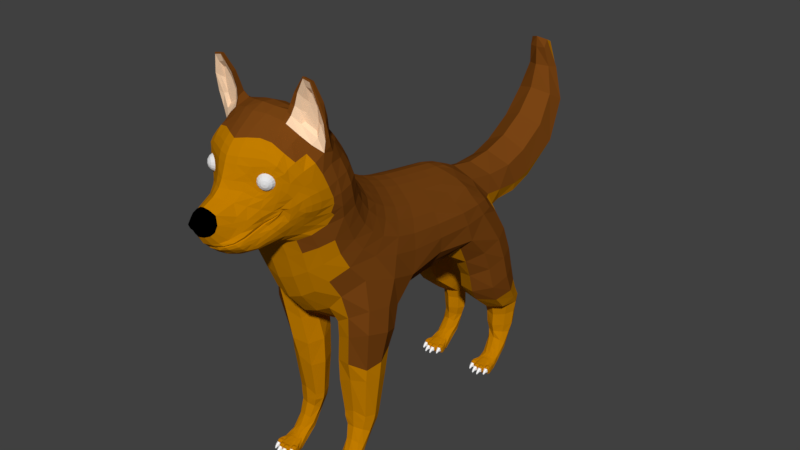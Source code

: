 # Source: husky7.blend  (saved by Blender 2.79.0; exported with 4.5.12 LTS)
import bpy
from mathutils import Matrix  # noqa: F401  (used for matrix-valued properties, if any)

bpy.ops.wm.read_factory_settings(use_empty=True)
scene = bpy.context.scene
scene.name = 'Scene'

# ---- collections
col_collection_1 = bpy.data.collections.new('Collection 1'); scene.collection.children.link(col_collection_1)

# ---- materials (node trees are filled in below, after node groups)
mat_primaryfur = bpy.data.materials.new('PrimaryFur')
mat_primaryfur.alpha_threshold = 0.0
mat_primaryfur.use_transparent_shadow = False
mat_primaryfur.diffuse_color = (0.1902, 0.05772, 0.006915, 1.0)
mat_primaryfur.roughness = 0.5
mat_secundaryfur = bpy.data.materials.new('SecundaryFur')
mat_secundaryfur.alpha_threshold = 0.0
mat_secundaryfur.use_transparent_shadow = False
mat_secundaryfur.diffuse_color = (0.5382, 0.2045, 0.0, 1.0)
mat_secundaryfur.roughness = 0.5
mat_nose = bpy.data.materials.new('Nose')
mat_nose.alpha_threshold = 0.0
mat_nose.use_transparent_shadow = False
mat_nose.diffuse_color = (0.0, 0.0, 0.0, 1.0)
mat_nose.roughness = 0.5
mat_innerear = bpy.data.materials.new('InnerEar')
mat_innerear.alpha_threshold = 0.0
mat_innerear.use_transparent_shadow = False
mat_innerear.diffuse_color = (1.0, 0.6994, 0.4584, 1.0)
mat_innerear.roughness = 0.5
mat_claws = bpy.data.materials.new('Claws')
mat_claws.alpha_threshold = 0.0
mat_claws.use_transparent_shadow = False
mat_claws.diffuse_color = (1.0, 1.0, 1.0, 1.0)
mat_claws.roughness = 0.5
mat_paws = bpy.data.materials.new('Paws')
mat_paws.alpha_threshold = 0.0
mat_paws.use_transparent_shadow = False
mat_paws.diffuse_color = (0.08714, 0.08714, 0.08714, 1.0)
mat_paws.roughness = 0.5
mat_eyewhite = bpy.data.materials.new('EyeWhite')
mat_eyewhite.alpha_threshold = 0.0
mat_eyewhite.use_transparent_shadow = False
mat_eyewhite.diffuse_color = (1.0, 1.0, 1.0, 1.0)
mat_eyewhite.roughness = 0.5
mat_eyeblack = bpy.data.materials.new('EyeBlack')
mat_eyeblack.alpha_threshold = 0.0
mat_eyeblack.use_transparent_shadow = False
mat_eyeblack.diffuse_color = (0.0, 0.0, 0.0, 1.0)
mat_eyeblack.roughness = 0.5
mat_eyecolor = bpy.data.materials.new('EyeColor')
mat_eyecolor.alpha_threshold = 0.0
mat_eyecolor.use_transparent_shadow = False
mat_eyecolor.diffuse_color = (0.2529, 0.0932, 0.00721, 1.0)
mat_eyecolor.roughness = 0.5
mat_transparent = bpy.data.materials.new('Transparent')
mat_transparent.alpha_threshold = 0.0
mat_transparent.use_transparent_shadow = False
mat_transparent.roughness = 0.5

# ---- material node trees

# ---- world
world_world = bpy.data.worlds.new('World'); scene.world = world_world
world_world.color = (0.05088, 0.05088, 0.05088)
world_world.use_sun_shadow = False
world_world.sun_shadow_jitter_overblur = 0.0
world_world.cycles.sampling_method = 'MANUAL'

# ---- meshes
me_plane = bpy.data.meshes.new('Plane')
me_plane.from_pydata([(-1.415, -3.677, -5.424), (-1.554, -3.726, -5.33), (-1.644, -3.843, -5.271), (-1.686, -3.992, -5.244), (-1.65, -4.148, -5.274), (-1.55, -4.27, -5.339), (-1.408, -4.322, -5.42), (-1.261, -4.28, -5.501), (-1.17, -4.142, -5.555), (-1.127, -3.987, -5.585), (-1.178, -3.831, -5.564), (-1.265, -3.74, -5.511), (-1.401, -3.559, -5.442), (-1.599, -3.63, -5.299), (-1.738, -3.786, -5.198), (-1.785, -3.981, -5.168), (-1.738, -4.185, -5.215), (-1.602, -4.349, -5.306), (-1.392, -4.425, -5.42), (-1.161, -4.374, -5.547), (-1.023, -4.199, -5.633), (-0.9735, -3.981, -5.672), (-1.023, -3.757, -5.677), (-1.194, -3.606, -5.578), (-1.359, -3.33, -5.513), (-1.635, -3.447, -5.265), (-1.831, -3.682, -5.097), (-1.896, -3.953, -5.043), (-1.838, -4.243, -5.124), (-1.664, -4.475, -5.258), (-1.361, -4.601, -5.423), (-0.9524, -4.558, -5.657), (-0.7911, -4.268, -5.791), (-0.7316, -3.974, -5.866), (-0.7686, -3.621, -5.96), (-1.078, -3.407, -5.745), (-1.266, -2.925, -5.641), (-1.667, -3.144, -5.187), (-1.959, -3.535, -4.919), (-2.039, -3.897, -4.811), (-1.962, -4.334, -4.985), (-1.774, -4.642, -5.165), (-1.378, -4.858, -5.338), (-0.9281, -4.876, -5.574), (-0.6353, -3.27, -6.346), (-0.9633, -3.092, -6.001), (-0.3576, -3.697, -6.26), (-0.3039, -3.394, -6.574), (0.0, -3.733, -6.443), (0.0, -3.463, -6.749), (-0.4674, -4.6, -5.924), (-0.4646, -4.878, -5.822), (0.0, -4.6, -6.067), (0.0, -4.862, -5.961), (-1.791, -2.239, -4.733), (-1.633, -2.285, -4.964), (-1.702, -2.545, -4.855), (-1.899, -2.577, -4.723), (-1.027, -2.589, -6.103), (-0.4883, -2.993, -7.1), (-0.8305, -2.798, -6.407), (-0.2408, -3.152, -7.163), (0.0, -3.231, -7.228), (-1.293, -2.608, -5.603), (-1.109, -2.365, -5.984), (-1.247, -2.414, -5.531), (-1.134, -2.19, -5.901), (-1.241, -2.32, -5.49), (-1.117, -2.118, -5.867), (-0.8499, -2.345, -6.458), (-0.9263, -2.127, -6.349), (-0.5415, -2.367, -7.251), (-0.7297, -1.952, -6.785), (-0.4221, -2.233, -7.38), (-0.5518, -1.874, -7.101), (-0.2294, -2.168, -7.5), (-0.3003, -1.799, -7.245), (0.0, -2.151, -7.562), (0.0, -1.823, -7.386), (-1.534, -2.8, -5.28), (-1.837, -3.056, -4.893), (-1.671, -2.866, -5.027), (-1.922, -2.841, -4.795), (-1.701, -2.761, -4.899), (-1.498, -1.906, -5.1), (-1.423, -2.026, -5.261), (-1.298, -1.652, -5.516), (-1.25, -1.793, -5.651), (-1.147, -1.48, -5.896), (-1.131, -1.624, -6.034), (-0.9815, -1.347, -6.217), (-1.001, -1.492, -6.391), (-0.7213, -1.269, -6.449), (-0.7392, -1.415, -6.635), (-0.4039, -1.205, -6.619), (-0.4059, -1.361, -6.797), (0.0, -1.184, -6.685), (0.0, -1.338, -6.865), (-1.315, -2.174, -5.367), (-1.191, -1.945, -5.75), (-1.265, -2.258, -5.461), (-1.144, -2.053, -5.837), (-1.514, -1.735, -4.913), (-1.297, -1.501, -5.39), (-1.476, -1.514, -4.66), (-1.214, -1.337, -5.294), (-1.078, -1.196, -4.891), (-0.9434, -1.126, -5.385), (-0.5834, -1.004, -4.989), (-0.517, -0.9716, -5.436), (0.0, -0.9074, -5.02), (0.0, -0.8847, -5.472), (-1.143, -1.341, -5.772), (-1.092, -1.244, -5.656), (-0.9326, -1.226, -6.034), (-0.6913, -1.153, -6.262), (-0.3807, -1.097, -6.392), (-0.3783, -1.025, -6.143), (0.0, -1.055, -6.475), (0.0, -0.9719, -6.199), (-1.822, -2.026, -4.494), (-1.895, -1.87, -4.143), (-2.161, -4.1, -4.642), (-2.002, -4.488, -4.851), (-1.783, -4.814, -5.034), (-1.365, -5.068, -5.217), (-0.9018, -5.162, -5.4), (-0.4473, -5.156, -5.642), (0.0, -5.114, -5.801), (-2.284, -4.294, -4.346), (-2.11, -4.691, -4.575), (-1.786, -5.025, -4.789), (-1.344, -5.387, -4.957), (-0.8908, -5.485, -5.09), (-0.4373, -5.466, -5.339), (0.0, -5.396, -5.535), (-2.045, -2.437, -4.412), (-2.086, -2.29, -4.183), (-2.199, -2.216, -3.782), (-2.212, -2.574, -4.247), (-2.285, -2.542, -4.031), (-2.393, -2.542, -3.642), (-2.161, -3.513, -4.542), (-2.283, -3.695, -4.344), (-2.406, -3.837, -4.057), (-2.248, -3.138, -4.399), (-2.369, -3.255, -4.148), (-2.485, -3.345, -3.807), (-2.248, -2.806, -4.293), (-2.366, -2.862, -4.031), (-2.476, -2.9, -3.656), (-2.049, -3.29, -4.718), (-2.108, -2.989, -4.608), (-2.087, -2.695, -4.503), (-0.4241, -4.309, -6.027), (-0.3857, -4.009, -6.123), (0.0, -4.32, -6.165), (0.0, -4.026, -6.277), (-0.779, -2.561, -6.566), (-0.5756, -2.629, -7.131), (-0.4664, -3.007, -7.155), (-0.2348, -3.136, -7.235), (0.0, -3.208, -7.3), (-0.5145, -2.387, -7.336), (-0.4164, -2.257, -7.413), (-0.2266, -2.199, -7.533), (0.0, -2.194, -7.595), (-0.5645, -2.629, -7.188), (-0.218, -3.045, -7.421), (0.0, -3.117, -7.458), (-0.1811, -2.907, -7.606), (0.0, -2.96, -7.665), (-0.1526, -2.764, -7.706), (0.0, -2.811, -7.772), (-0.1001, -2.655, -7.745), (0.0, -2.693, -7.783), (-0.09222, -2.562, -7.727), (0.0, -2.561, -7.751), (-0.1688, -2.42, -7.677), (0.0, -2.371, -7.686), (-0.3354, -2.422, -7.644), (-0.4028, -2.477, -7.641), (-0.3154, -2.707, -7.703), (-0.3594, -2.839, -7.56), (-0.4248, -2.941, -7.391), (-0.5134, -2.731, -7.342), (-0.4574, -2.616, -7.538), (-0.395, -2.585, -7.689), (-1.493, -2.379, -5.109), (-1.602, -2.551, -4.991), (-1.453, -2.613, -5.282), (-1.616, -2.727, -5.096), (-1.668, -2.689, -5.006), (-1.473, -2.426, -5.218), (-1.598, -2.551, -5.101), (-1.463, -2.497, -5.258), (-1.594, -2.614, -5.124), (-1.645, -2.631, -5.068), (-1.545, -2.554, -5.129), (-1.425, -2.455, -5.228), (-1.161, -2.29, -5.461), (-1.015, -2.096, -5.847), (-1.042, -1.993, -6.3), (-1.029, -1.941, -6.271), (-1.1, -1.768, -6.153), (-1.06, -1.878, -6.241), (-0.9115, -1.942, -6.257), (-0.8962, -1.838, -6.706), (-0.888, -1.808, -6.679), (-0.9843, -1.644, -6.547), (-0.9134, -1.756, -6.653), (-0.7389, -1.85, -6.676), (-0.6665, -1.759, -6.995), (-0.6567, -1.737, -6.956), (-0.7425, -1.566, -6.82), (-0.6785, -1.685, -6.93), (-0.5176, -1.795, -6.936), (-0.3606, -1.718, -7.158), (-0.3596, -1.704, -7.082), (-0.4273, -1.52, -7.001), (-0.3741, -1.648, -7.047), (-0.2831, -1.755, -7.004), (0.0, -1.716, -7.259), (0.0, -1.689, -7.15), (0.0, -1.493, -7.058), (0.0, -1.618, -7.092), (0.0, -1.706, -7.054), (-0.1611, -2.835, -7.179), (-0.1001, -2.744, -7.196), (-0.09222, -2.65, -7.179), (-0.1688, -2.509, -7.129), (-0.3354, -2.511, -7.096), (-0.4028, -2.566, -7.092), (-0.3154, -2.795, -7.155), (-0.395, -2.673, -7.141), (-0.8213, -1.127, -5.808), (0.0, -0.9318, -5.854), (-0.4362, -1.004, -5.821), (-0.6468, -1.086, -6.09), (-1.7, -1.414, -3.994), (-1.233, -1.186, -4.453), (-0.6659, -0.9982, -4.57), (0.0, -0.8865, -4.609), (-2.061, -1.741, -3.558), (-2.417, -4.507, -3.851), (-2.136, -4.851, -4.006), (-1.772, -5.265, -4.403), (-1.375, -5.577, -4.549), (-0.943, -5.752, -4.69), (-0.4594, -5.78, -4.941), (0.0, -5.676, -5.204), (-2.408, -2.206, -3.098), (-2.527, -2.584, -3.039), (-2.507, -3.981, -3.571), (-2.574, -3.406, -3.337), (-2.568, -2.899, -3.11), (-1.864, -1.273, -3.655), (-1.422, -1.049, -4.035), (-0.7987, -0.7815, -4.228), (0.0, -0.569, -4.316), (-2.208, -1.624, -3.129), (-2.603, -4.867, -3.562), (-2.247, -5.163, -3.832), (-1.833, -5.494, -4.019), (-1.329, -5.879, -4.192), (-1.202, -5.957, -4.207), (-0.5333, -6.148, -4.399), (0.0, -6.162, -4.542), (-2.399, -2.043, -2.919), (-2.596, -2.36, -2.633), (-2.594, -4.313, -3.189), (-2.658, -3.605, -2.938), (-2.667, -2.991, -2.78), (-0.5248, -6.294, -3.916), (0.0, -6.368, -4.018), (-2.629, -4.8, -3.131), (-2.397, -5.407, -3.657), (-1.725, -5.843, -3.821), (-1.415, -6.155, -4.001), (-2.763, -6.082, -3.713), (-2.802, -6.124, -3.628), (-2.667, -6.851, -3.897), (-2.695, -6.859, -3.801), (-2.456, -7.666, -4.028), (-2.485, -7.734, -4.012), (-2.131, -7.736, -4.04), (-2.121, -7.819, -4.03), (-1.727, -7.092, -3.931), (-1.635, -7.134, -3.983), (-1.529, -6.537, -3.904), (-1.404, -6.631, -3.996), (-1.16, -6.155, -3.627), (-2.289, -5.641, -3.566), (-1.802, -5.926, -3.665), (-2.393, -6.032, -3.579), (-1.842, -6.296, -3.66), (-2.415, -6.655, -3.643), (-2.017, -6.753, -3.674), (-2.352, -7.11, -3.725), (-2.184, -7.141, -3.722), (-2.4, -7.367, -3.916), (-2.144, -7.424, -3.922), (-1.855, -6.92, -3.828), (-1.688, -6.395, -3.796), (-2.565, -5.988, -3.652), (-2.541, -6.727, -3.769), (-1.286, -6.277, -4.053), (-2.703, -5.366, -3.584), (-2.772, -5.527, -3.458), (-0.3154, -2.723, -7.603), (-0.1611, -2.763, -7.627), (-0.09222, -2.578, -7.627), (-0.1688, -2.436, -7.577), (-0.3354, -2.438, -7.544), (-0.4028, -2.493, -7.54), (-0.1001, -2.671, -7.645), (-0.395, -2.601, -7.589), (-2.699, -5.09, -3.307), (-1.417, -6.346, -3.642), (-1.552, -6.679, -3.662), (-1.735, -7.121, -3.705), (-2.136, -7.759, -3.873), (-2.476, -7.671, -3.833), (-2.352, -7.31, -3.617), (-2.156, -7.367, -3.649), (-2.361, -6.875, -3.464), (-2.014, -6.985, -3.531), (-2.302, -6.434, -3.336), (-1.896, -6.585, -3.44), (-2.195, -6.056, -3.225), (-1.784, -6.25, -3.363), (-2.663, -6.846, -3.56), (-2.652, -6.279, -3.388), (-2.558, -5.807, -3.238), (-2.462, -5.4, -3.066), (-2.07, -5.727, -3.073), (-1.639, -5.981, -3.24), (-2.086, -4.886, -2.397), (0.0, -4.169, -1.103), (0.0, -3.672, -0.855), (-2.344, -3.834, -1.929), (-2.373, -3.327, -1.721), (-2.66, -3.177, -2.206), (-2.62, -3.744, -2.39), (-2.376, -4.992, -2.788), (-1.947, -5.446, -2.826), (-1.523, -5.762, -2.955), (-0.4991, -5.98, -2.848), (0.0, -6.051, -2.879), (-0.476, -5.604, -2.352), (0.0, -5.65, -2.369), (-0.4653, -5.174, -1.881), (0.0, -5.212, -1.874), (-1.343, -5.301, -2.291), (-1.417, -5.554, -2.624), (-1.783, -5.271, -2.529), (-1.057, -6.029, -3.168), (-0.9854, -5.836, -2.745), (-0.9371, -5.492, -2.311), (0.0, -6.297, -3.462), (-0.5181, -6.22, -3.395), (0.0, -4.695, -1.442), (-2.237, -4.356, -2.184), (-2.532, -4.363, -2.641), (-1.385, -3.98, -1.361), (-0.9173, -4.082, -1.231), (-0.4567, -4.139, -1.142), (-0.441, -3.648, -0.9054), (-0.8923, -3.601, -1.015), (-1.363, -3.53, -1.195), (-1.38, -4.486, -1.64), (-0.9225, -4.591, -1.532), (-0.4621, -4.661, -1.468), (-1.358, -4.968, -1.95), (-0.9223, -5.084, -1.899), (-1.907, -3.435, -1.43), (-1.936, -3.886, -1.598), (-1.865, -4.389, -1.837), (-1.759, -4.863, -2.096), (-1.638, -5.155, -2.299), (-1.921, -0.6156, -3.34), (-1.452, -0.3938, -3.775), (-0.8182, -0.1346, -3.996), (0.0, 0.1489, -4.076), (-2.599, -2.609, -2.037), (-2.271, -0.8437, -2.785), (-2.484, -1.795, -2.467), (-2.442, -1.156, -2.144), (-2.505, -2.083, -1.841), (-2.443, -1.527, -1.546), (0.0, -3.247, -0.5915), (-2.311, -2.816, -1.544), (-0.4388, -3.219, -0.6503), (-0.8833, -3.164, -0.7685), (-1.357, -3.082, -0.949), (-1.862, -2.969, -1.198), (0.0, -2.819, -0.3622), (-2.23, -2.333, -1.351), (-0.421, -2.79, -0.4286), (-0.8478, -2.728, -0.5536), (-1.307, -2.636, -0.7391), (-1.796, -2.51, -0.9959), (0.0, -2.405, -0.04238), (-2.172, -1.826, -1.054), (-0.4134, -2.369, -0.1082), (-0.832, -2.294, -0.2352), (-1.281, -2.185, -0.4243), (-1.753, -2.037, -0.6885), (0.0, -2.02, 0.3565), (-0.4112, -1.969, 0.2983), (-0.8286, -1.87, 0.1812), (-1.273, -1.727, -0.0007174), (0.0, -1.236, 1.987), (-0.4179, -1.163, 1.96), (-0.848, -1.027, 1.842), (-1.291, -0.8107, 1.654), (0.0, -1.019, 2.805), (-0.4118, -0.9414, 2.808), (-0.8362, -0.7925, 2.72), (-1.275, -0.5565, 2.571), (0.0, -0.676, 4.961), (-0.4106, -0.578, 4.961), (-0.8237, -0.3937, 5.04), (-1.253, -0.1104, 5.152), (0.0, -0.5122, 5.883), (-0.3996, -0.4478, 5.94), (-0.7836, -0.2377, 6.146), (-1.219, 0.1239, 6.464), (-1.378, 0.5871, -3.456), (-0.7536, 0.9451, -3.658), (0.0, 1.213, -3.722), (-1.225, 3.794, -1.658), (-0.6531, 3.18, -2.322), (0.0, 3.392, -2.355), (-0.8989, 4.384, -0.6723), (-0.6649, 4.355, -0.6411), (0.0, 4.579, -0.6265), (-1.176, 4.63, 0.3605), (-0.8137, 4.452, 1.444), (0.0, 4.885, 1.518), (-1.458, 3.626, 5.555), (-0.87, 3.886, 5.299), (0.0, 4.193, 5.237), (-0.776, 3.704, 7.028), (-0.5329, 3.74, 6.557), (0.0, 3.921, 6.417), (-2.265, -0.1059, -2.486), (-2.405, -0.5271, -1.826), (-2.407, -0.9662, -1.182), (-2.671, 2.946, -1.299), (-2.586, 0.5819, -0.7775), (-2.471, -0.02965, -0.1444), (-2.865, 3.064, -0.2595), (-2.665, 1.011, 0.4551), (-2.498, 0.362, 0.79), (-2.623, 3.455, 0.5721), (-2.588, 1.36, 1.784), (-2.446, 0.6603, 1.881), (-2.548, 2.619, 5.915), (-2.52, 1.733, 5.609), (-2.399, 1.074, 5.405), (-2.434, 2.464, 7.487), (-2.349, 1.768, 7.026), (-2.23, 1.211, 6.741), (-1.872, 0.2426, -3.073), (-1.981, 3.277, -1.836), (-0.9114, 5.975, -1.354), (-2.064, 4.074, 0.887), (-2.171, 2.923, 5.512), (-2.141, -1.303, -0.6565), (-1.735, -1.545, -0.2698), (-2.164, -0.4849, 0.3584), (-1.767, -0.8415, 0.7193), (-2.162, -0.1406, 1.15), (-1.76, -0.5369, 1.438), (-2.131, 0.1455, 2.174), (-1.741, -0.2668, 2.415), (-2.033, 0.6178, 5.239), (-1.671, 0.2218, 5.2), (-1.944, 0.7797, 6.575), (-1.652, 0.4212, 6.539), (0.0, -0.05285, 7.19), (0.0, -0.3, 6.629), (-0.8587, -1.286, 1.175), (-1.302, -1.091, 0.9728), (-0.4253, -1.41, 1.305), (0.0, -1.477, 1.358), (-1.054, 0.957, 10.79), (0.0, 0.3713, 10.48), (-1.054, 0.5795, 12.01), (0.0, -0.01782, 11.82), (-1.205, 2.012, 11.2), (-1.205, 1.771, 12.26), (-1.054, 2.483, 11.3), (-1.054, 2.078, 12.55), (0.0, 2.753, 11.3), (0.0, 2.26, 12.65), (-1.035, -0.3075, 13.46), (0.0, -0.8033, 13.12), (-1.205, 0.7136, 14.21), (-1.035, 0.9293, 14.31), (0.0, 1.071, 14.4), (-0.8864, -1.609, 14.42), (0.0, -1.863, 14.04), (-1.054, -1.164, 15.19), (-0.87, -0.9496, 15.34), (0.0, -0.8611, 15.45), (-0.5444, -2.908, 14.68), (0.0, -2.98, 14.37), (-0.6947, -2.796, 15.16), (-0.4789, -2.734, 15.43), (0.0, -2.714, 15.51), (-0.3938, -3.879, 14.44), (0.0, -3.894, 14.33), (-0.4273, -4.271, 14.59), (-0.3366, -4.061, 15.05), (0.0, -4.102, 15.04), (-1.013, 0.9628, 9.332), (0.0, 0.4884, 9.088), (-1.268, 1.854, 9.819), (-0.9621, 2.554, 10.13), (0.0, 2.814, 10.24), (-1.032, 0.6988, 7.867), (0.0, 0.2585, 7.81), (-1.313, 1.708, 8.798), (-1.07, 2.676, 9.337), (0.0, 2.782, 9.364), (0.0, -4.428, 14.32), (-0.5624, -0.01031, 6.993), (-0.3394, -0.2774, 6.586), (0.0, 3.7, 7.364), (0.0, 3.338, 8.359), (-0.5893, 3.478, 8.265), (-0.3638, 3.673, 7.371), (-1.977, 1.349, 7.656), (-1.573, 1.633, 8.34), (-1.472, 0.9185, 7.63), (-1.958, 2.297, 8.543), (-2.106, 1.776, 7.841), (-1.743, 0.9966, 7.347), (-1.112, 4.668, -1.502), (-0.8168, 4.936, -0.6995), (-1.096, 4.943, 0.2467), (-2.628, 4.111, -1.32), (-2.876, 4.297, -0.3811), (-2.598, 4.553, 0.3816), (-1.848, 4.351, -1.702), (-0.8647, 7.14, -1.262), (-2.011, 4.881, 0.6932), (-0.6437, 5.935, -0.5987), (-0.9968, 5.769, 0.2066), (-2.229, 6.193, -1.012), (-2.482, 5.962, -0.3695), (-2.345, 5.532, 0.2982), (-1.638, 5.858, -1.535), (-0.8924, 8.869, -1.025), (-1.849, 5.353, 0.5825), (-0.6017, 7.148, -0.624), (-0.9074, 7.104, 0.07631), (-2.168, 6.804, -1.009), (-2.402, 6.837, -0.3982), (-2.228, 6.889, 0.1756), (-1.552, 6.81, -1.338), (-0.9058, 9.144, -1.036), (-1.633, 6.934, 0.3291), (-0.735, 8.878, -0.6259), (-0.9357, 8.908, -0.1254), (-1.945, 8.847, -0.8525), (-2.16, 8.84, -0.4292), (-2.024, 8.878, -0.007943), (-1.433, 8.634, -1.071), (-1.024, 9.552, -1.014), (-1.51, 8.776, 0.08849), (-0.7572, 9.186, -0.6685), (-0.9697, 9.268, -0.1918), (-1.912, 9.134, -0.8807), (-2.119, 9.166, -0.4875), (-1.986, 9.249, -0.0842), (-1.415, 9.211, -1.067), (-1.233, 10.63, -1.495), (-1.504, 9.163, 0.00774), (-0.8933, 9.702, -0.7619), (-1.108, 9.966, -0.4355), (-1.833, 9.551, -0.9152), (-2.018, 9.697, -0.6376), (-1.858, 9.951, -0.3725), (-1.421, 9.506, -1.063), (-1.495, 9.785, -0.1567), (-1.088, 10.88, -1.554), (-1.088, 11.19, -1.503), (-1.738, 10.64, -1.469), (-1.912, 10.89, -1.521), (-1.914, 11.17, -1.492), (-1.479, 10.55, -1.48), (-2.054, 11.11, -2.261), (-1.651, 11.42, -1.385), (-1.039, 11.16, -1.921), (-1.036, 11.36, -1.893), (-2.052, 11.28, -2.175), (-1.982, 11.36, -1.88), (-1.646, 11.11, -2.43), (-1.499, 10.36, -0.3721), (-1.019, 11.32, -2.619), (-1.021, 11.23, -2.623), (-1.988, 11.22, -2.623), (-1.989, 11.32, -2.619), (-0.9548, 11.11, -2.26), (-1.867, 11.22, -2.624), (-1.658, 10.6, -0.548), (-1.203, 2.939, -2.125), (-0.9293, 4.075, -0.6126), (-1.532, 3.749, 1.506), (-2.569, 1.487, -1.381), (-2.861, 1.917, 0.07728), (-2.638, 2.445, 1.582), (-1.937, 2.117, -2.17), (-2.048, 3.201, 1.742), (-1.142, 11.32, -2.624), (-1.342, 10.61, -0.5686), (-1.142, 11.23, -2.624), (-1.445, 11.23, -2.793), (-1.867, 11.32, -2.624), (-1.445, 11.32, -2.793), (-1.246, 11.52, -2.021), (-1.515, 11.52, -2.213), (-1.755, 11.52, -2.018), (-1.238, 11.32, -1.392), (-1.515, 11.45, -1.388), (-1.774, 11.31, -1.383), (-2.009, 11.16, -2.514), (-1.323, 11.23, -2.792), (-1.322, 11.32, -2.79), (-1.969, 11.3, -2.694), (-1.969, 11.35, -2.691), (-1.887, 11.3, -2.694), (-1.887, 11.35, -2.691), (-1.952, 11.36, -2.736), (-1.952, 11.39, -2.731), (-1.904, 11.36, -2.736), (-1.904, 11.39, -2.731), (-1.737, 11.16, -2.666), (-1.473, 11.16, -2.681), (-1.425, 11.3, -2.869), (-1.863, 11.51, -2.285), (-1.425, 11.36, -2.866), (-1.802, 11.11, -2.261), (-1.0, 11.16, -2.514), (-1.928, 11.51, -2.188), (-1.88, 11.51, -2.368), (-1.173, 11.16, -2.524), (-1.343, 11.3, -2.869), (-1.343, 11.36, -2.866), (-1.408, 11.37, -2.917), (-1.408, 11.4, -2.911), (-1.36, 11.37, -2.917), (-1.36, 11.4, -2.911), (-1.928, 11.52, -2.365), (-1.52, 11.11, -2.43), (-1.622, 11.4, -2.911), (-1.622, 11.37, -2.917), (-1.67, 11.4, -2.911), (-1.67, 11.37, -2.917), (-1.605, 11.36, -2.866), (-1.605, 11.3, -2.869), (-1.687, 11.36, -2.866), (-1.687, 11.3, -2.869), (-1.585, 11.32, -2.793), (-1.585, 11.23, -2.793), (-1.707, 11.32, -2.79), (-1.707, 11.23, -2.792), (-1.121, 11.3, -2.694), (-1.121, 11.36, -2.69), (-1.04, 11.3, -2.694), (-1.04, 11.36, -2.69), (-1.104, 11.37, -2.734), (-1.104, 11.4, -2.728), (-1.056, 11.37, -2.734), (-1.056, 11.4, -2.728), (-1.972, 11.52, -2.285), (-1.206, 11.11, -2.26), (-1.141, 10.16, -1.218), (-1.45, 10.09, -1.243), (-1.074, 10.7, -0.9466), (-1.003, 10.37, -1.099), (-1.949, 10.37, -1.031), (-1.775, 10.17, -1.164), (-1.896, 10.66, -0.9193), (-1.726, 11.03, -0.9282), (-1.375, 11.42, -1.39), (-1.282, 11.04, -0.9443), (-1.292, 11.16, -2.665), (-1.179, 11.45, -2.419), (-1.832, 11.45, -2.418), (-1.837, 11.16, -2.525), (-0.9959, 11.45, -2.405), (-0.9965, 11.42, -2.141), (-2.013, 11.44, -2.404), (-2.015, 11.42, -2.137), (-1.928, 11.52, -2.204), (-1.89, 11.52, -2.36), (-1.884, 11.52, -2.285), (-1.346, 11.52, -2.32), (-1.449, 11.51, -2.395), (-1.786, 11.17, -2.56), (-1.787, 11.43, -2.458), (-1.233, 11.17, -2.557), (-1.235, 11.43, -2.463), (-1.822, 11.48, -2.172), (-1.433, 11.51, -2.478), (-1.337, 11.51, -2.309), (-1.742, 11.45, -2.512), (-1.287, 11.45, -2.514), (-1.478, 11.45, -2.534), (-1.483, 11.48, -2.278), (-1.279, 11.48, -2.25), (-1.128, 4.433, 6.594), (-0.7499, 4.359, 7.722), (-0.8601, 4.059, 8.772), (-2.537, 3.699, 6.948), (-2.566, 3.421, 8.039), (-2.167, 3.315, 9.01), (-1.945, 4.093, 6.297), (-0.8655, 6.288, 7.487), (-1.413, 3.6, 9.367), (-1.034, 5.357, 7.148), (-0.7617, 5.228, 8.186), (-1.013, 4.918, 9.17), (-2.504, 4.779, 7.442), (-2.668, 4.503, 8.381), (-2.327, 4.41, 9.27), (-1.806, 5.123, 6.836), (-0.811, 6.874, 7.922), (-1.606, 4.588, 9.575), (-0.7789, 6.125, 8.536), (-1.092, 5.857, 9.405), (-2.519, 5.937, 7.779), (-2.685, 5.627, 8.689), (-2.367, 5.49, 9.499), (-1.732, 6.17, 7.187), (-0.9217, 8.687, 9.688), (-1.678, 5.597, 9.723), (-0.7484, 6.883, 8.941), (-1.096, 6.721, 9.72), (-2.402, 6.885, 8.301), (-2.615, 6.677, 9.198), (-2.294, 6.453, 9.852), (-1.635, 6.854, 7.661), (-0.9388, 9.317, 9.718), (-1.654, 6.5, 9.971), (-0.7803, 8.632, 10.05), (-1.034, 8.535, 10.47), (-1.933, 8.614, 9.825), (-2.162, 8.52, 10.24), (-1.994, 8.446, 10.61), (-1.42, 8.692, 9.5), (-1.512, 8.446, 10.68), (-0.7869, 9.334, 10.06), (-1.022, 9.335, 10.48), (-1.877, 9.28, 9.84), (-2.091, 9.281, 10.22), (-1.931, 9.296, 10.58), (-1.398, 9.339, 9.516), (-1.489, 9.258, 10.68), (-0.8336, -0.5849, 3.841), (-1.268, -0.3304, 3.801), (-0.4124, -0.7494, 3.861), (0.0, -0.8411, 3.869), (-0.9136, 4.179, 3.561), (0.0, 4.591, 3.565), (-2.409, 0.904, 3.59), (-2.525, 1.568, 3.672), (-1.725, -0.02896, 3.742), (-2.102, 0.3901, 3.659), (-2.45, 2.325, 3.71), (-2.062, 2.905, 3.711), (-1.634, 3.497, 3.562), (-1.092, 7.307, 10.07), (-0.774, 7.52, 9.575), (-2.435, 7.375, 9.764), (-2.186, 7.131, 10.24), (-1.517, 7.841, 8.802), (-0.7929, 7.745, 8.983), (-1.606, 7.148, 10.28), (-2.24, 7.715, 9.136), (-0.7105, 8.046, 10.0), (-2.102, 7.711, 10.62), (-1.439, 8.25, 9.389), (-1.039, 7.837, 10.47), (-2.289, 7.879, 10.2), (-0.8573, 8.198, 9.586), (-1.559, 7.701, 10.7), (-2.032, 8.078, 9.74), (-2.019, 11.33, -2.495), (-1.834, 11.34, -2.531), (-1.177, 11.34, -2.531), (-1.554, 11.34, -2.68), (-1.74, 11.34, -2.656), (-1.289, 11.34, -2.656), (-1.786, 11.33, -2.556), (-1.234, 11.33, -2.557), (-0.9904, 11.34, -2.495), (-1.156, 11.05, -2.086), (-1.077, 11.07, -2.024), (-1.982, 11.16, -1.902), (-1.943, 11.08, -2.014), (-1.736, 11.07, -2.264), (-1.285, 11.08, -2.262), (-1.633, 11.06, -2.244), (-0.968, 11.29, -2.184), (-1.772, 11.11, -2.43), (-1.787, 11.11, -2.387), (-1.259, 11.11, -2.429), (-1.233, 11.12, -2.391), (-2.042, 11.44, -2.296), (-1.974, 11.06, -2.473), (-1.928, 11.06, -2.301), (-1.99, 11.05, -2.394), (-1.928, 11.05, -2.47), (-1.886, 11.04, -2.394), (-1.928, 11.05, -2.316), (-1.965, 11.05, -2.466), (-1.97, 11.04, -2.394), (-1.772, 11.11, -2.563), (-1.802, 11.11, -2.393), (-1.786, 11.12, -2.474), (-1.51, 11.11, -2.562), (-1.688, 11.04, -2.563), (-1.683, 11.05, -2.635), (-1.646, 11.05, -2.485), (-1.604, 11.04, -2.563), (-1.646, 11.05, -2.639), (-1.708, 11.05, -2.563), (-1.646, 11.06, -2.47), (-1.692, 11.06, -2.643), (-1.517, 11.14, -2.562), (-1.557, 11.16, -2.681), (-1.52, 11.11, -2.562), (-1.431, 11.06, -2.642), (-1.384, 11.06, -2.469), (-1.446, 11.05, -2.562), (-1.384, 11.05, -2.638), (-1.342, 11.04, -2.562), (-1.384, 11.05, -2.484), (-1.421, 11.05, -2.634), (-1.426, 11.04, -2.562), (-1.51, 11.11, -2.429), (-1.233, 11.13, -2.474), (-1.206, 11.11, -2.392), (-1.122, 11.04, -2.392), (-1.117, 11.05, -2.465), (-1.08, 11.05, -2.315), (-1.038, 11.04, -2.392), (-1.08, 11.05, -2.469), (-1.142, 11.05, -2.392), (-1.08, 11.06, -2.3), (-1.127, 11.06, -2.472), (-1.032, 11.51, -2.369), (-1.34, 11.52, -2.395), (-1.346, 11.52, -2.47), (-1.384, 11.52, -2.314), (-1.08, 11.51, -2.189), (-1.016, 11.51, -2.286), (-1.08, 11.52, -2.366), (-1.428, 11.52, -2.395), (-1.384, 11.52, -2.474), (-1.336, 11.51, -2.478), (-1.384, 11.51, -2.298), (-1.32, 11.51, -2.395), (-1.124, 11.52, -2.286), (-1.08, 11.52, -2.205), (-1.042, 11.52, -2.361), (-1.037, 11.52, -2.286), (-1.126, 11.06, -2.31), (-1.188, 11.48, -2.174), (-1.117, 11.05, -2.321), (-1.034, 11.06, -2.472), (-1.033, 11.51, -2.2), (-1.129, 11.51, -2.369), (-1.145, 11.51, -2.286), (-1.042, 11.52, -2.211), (-1.546, 11.48, -2.277), (-1.259, 11.11, -2.561), (-1.965, 11.05, -2.322), (-1.476, 11.34, -2.68), (-1.552, 11.45, -2.534), (-1.512, 11.06, -2.272), (-1.519, 11.13, -2.465), (-1.514, 11.48, -2.303), (-1.514, 11.46, -2.573), (-1.515, 11.34, -2.686), (-1.515, 11.15, -2.659), (-1.787, 11.48, -2.251), (-1.746, 11.48, -2.248), (-1.018, 11.05, -2.392), (-1.234, 11.47, -2.259), (-1.602, 11.52, -2.394), (-1.608, 11.52, -2.469), (-1.646, 11.52, -2.313), (-1.69, 11.52, -2.394), (-1.646, 11.52, -2.474), (-1.598, 11.51, -2.477), (-1.646, 11.51, -2.297), (-1.581, 11.51, -2.394), (-1.711, 11.51, -2.394), (-1.694, 11.51, -2.477), (-1.608, 11.52, -2.319), (-1.599, 11.51, -2.308), (-1.684, 11.52, -2.469), (-1.684, 11.52, -2.319), (-1.693, 11.51, -2.308), (-1.646, 11.52, -2.394), (-1.578, 11.5, -2.282), (-1.553, 11.5, -2.394), (-1.646, 11.51, -2.49), (-1.529, 11.48, -2.398), (-1.578, 11.5, -2.496), (-1.646, 11.5, -2.266), (-1.652, 11.48, -2.247), (-1.714, 11.5, -2.282), (-1.739, 11.5, -2.394), (-1.714, 11.5, -2.496), (-1.646, 11.5, -2.515), (-1.764, 11.48, -2.382), (-1.646, 11.44, -2.551), (-1.993, 11.51, -2.285), (-1.976, 11.51, -2.368), (-1.89, 11.52, -2.21), (-1.881, 11.51, -2.199), (-1.966, 11.52, -2.36), (-1.966, 11.52, -2.21), (-1.975, 11.51, -2.199), (-1.928, 11.52, -2.285), (-1.86, 11.5, -2.173), (-1.835, 11.5, -2.285), (-1.928, 11.51, -2.381), (-1.809, 11.48, -2.297), (-1.86, 11.5, -2.388), (-1.928, 11.5, -2.158), (-1.926, 11.48, -2.124), (-1.996, 11.5, -2.173), (-2.021, 11.5, -2.285), (-1.996, 11.5, -2.388), (-1.928, 11.5, -2.406), (-1.927, 11.44, -2.433), (-1.422, 11.52, -2.47), (-1.422, 11.52, -2.32), (-1.432, 11.51, -2.309), (-1.384, 11.52, -2.395), (-1.316, 11.5, -2.283), (-1.291, 11.5, -2.395), (-1.384, 11.51, -2.491), (-1.264, 11.48, -2.385), (-1.316, 11.5, -2.497), (-1.384, 11.5, -2.267), (-1.378, 11.48, -2.249), (-1.452, 11.5, -2.283), (-1.478, 11.5, -2.395), (-1.452, 11.5, -2.497), (-1.384, 11.5, -2.516), (-1.5, 11.48, -2.399), (-1.384, 11.44, -2.552), (-1.119, 11.52, -2.361), (-1.119, 11.52, -2.211), (-1.128, 11.51, -2.2), (-1.08, 11.52, -2.286), (-1.012, 11.5, -2.174), (-0.9869, 11.5, -2.286), (-1.08, 11.51, -2.382), (-0.9672, 11.44, -2.298), (-1.012, 11.5, -2.389), (-1.08, 11.5, -2.159), (-1.082, 11.48, -2.125), (-1.148, 11.5, -2.174), (-1.174, 11.5, -2.286), (-1.148, 11.5, -2.389), (-1.08, 11.5, -2.407), (-1.202, 11.48, -2.3), (-1.082, 11.44, -2.434), (-1.044, 11.05, -2.465), (-1.044, 11.05, -2.321), (-1.035, 11.06, -2.31), (-1.08, 11.03, -2.392), (-1.146, 11.09, -2.285), (-1.17, 11.08, -2.392), (-1.08, 11.06, -2.485), (-1.973, 11.06, -2.311), (-1.146, 11.09, -2.491), (-1.08, 11.09, -2.27), (-1.08, 11.11, -2.26), (-1.015, 11.09, -2.285), (-0.9906, 11.08, -2.392), (-1.015, 11.09, -2.491), (-1.08, 11.09, -2.509), (-0.9548, 11.11, -2.392), (-1.082, 11.13, -2.544), (-0.9549, 11.32, -2.361), (-1.43, 11.06, -2.479), (-1.421, 11.05, -2.49), (-1.338, 11.06, -2.642), (-1.322, 11.05, -2.562), (-1.348, 11.05, -2.634), (-1.348, 11.05, -2.49), (-1.339, 11.06, -2.479), (-1.384, 11.03, -2.562), (-1.45, 11.09, -2.454), (-1.474, 11.08, -2.562), (-1.384, 11.06, -2.654), (-2.058, 11.31, -2.358), (-1.45, 11.09, -2.66), (-1.384, 11.09, -2.439), (-1.384, 11.11, -2.429), (-1.319, 11.09, -2.454), (-1.294, 11.08, -2.562), (-1.319, 11.09, -2.66), (-1.384, 11.09, -2.678), (-1.691, 11.06, -2.48), (-1.384, 11.13, -2.709), (-1.683, 11.05, -2.491), (-1.6, 11.06, -2.643), (-1.584, 11.05, -2.563), (-1.609, 11.05, -2.635), (-1.609, 11.05, -2.491), (-1.601, 11.06, -2.48), (-1.646, 11.03, -2.563), (-1.711, 11.09, -2.455), (-1.736, 11.08, -2.563), (-1.646, 11.06, -2.655), (-2.054, 11.11, -2.394), (-1.711, 11.09, -2.661), (-1.646, 11.09, -2.44), (-1.712, 11.03, -2.122), (-1.581, 11.09, -2.455), (-1.556, 11.08, -2.563), (-1.581, 11.09, -2.661), (-1.646, 11.09, -2.679), (-1.646, 11.13, -2.709), (-1.882, 11.06, -2.473), (-1.866, 11.05, -2.394), (-1.891, 11.05, -2.466), (-1.891, 11.05, -2.322), (-1.883, 11.06, -2.311), (-1.928, 11.03, -2.394), (-1.993, 11.09, -2.286), (-2.018, 11.08, -2.394), (-1.928, 11.06, -2.486), (-1.787, 11.47, -2.344), (-1.993, 11.09, -2.492), (-1.928, 11.09, -2.271), (-1.928, 11.11, -2.261), (-1.863, 11.09, -2.286), (-1.838, 11.08, -2.394), (-1.863, 11.09, -2.492), (-1.928, 11.09, -2.51), (-1.927, 11.13, -2.544), (-1.514, 11.47, -2.409), (-1.235, 11.46, -2.354), (-1.928, 11.32, -2.522), (-1.928, 11.29, -2.623), (-1.928, 11.19, -2.627), (-1.928, 11.31, -2.691), (-1.928, 11.28, -2.696), (-1.928, 11.4, -2.733), (-1.928, 11.37, -2.74), (-1.646, 11.37, -2.922), (-1.646, 11.28, -2.871), (-1.646, 11.29, -2.793), (-1.646, 11.2, -2.798), (-1.646, 11.32, -2.676), (-1.646, 11.32, -2.866), (-1.646, 11.41, -2.914), (-1.384, 11.32, -2.866), (-1.384, 11.41, -2.914), (-1.384, 11.2, -2.798), (-1.384, 11.37, -2.922), (-1.384, 11.29, -2.793), (-1.384, 11.28, -2.871), (-1.384, 11.32, -2.676), (-1.081, 11.32, -2.522), (-1.08, 11.32, -2.69), (-1.08, 11.29, -2.623), (-1.08, 11.37, -2.739), (-1.081, 11.19, -2.627), (-1.08, 11.4, -2.731), (-1.08, 11.28, -2.695), (-1.904, 11.52, -1.969), (-1.664, 11.52, -2.159), (-1.367, 11.52, -2.165), (-1.104, 11.52, -1.972), (-1.236, 11.52, -1.785), (-1.516, 11.52, -1.764), (-1.766, 11.52, -1.785), (-1.904, 11.52, -1.881), (-1.669, 11.52, -1.747), (-1.362, 11.52, -1.747), (-1.104, 11.52, -1.881), (-1.507, 10.93, -0.6858), (-1.627, 11.32, -1.092), (-1.514, 11.38, -1.127), (-1.398, 11.32, -1.099), (-1.616, 11.07, -0.8093), (-1.403, 11.07, -0.8171), (-1.435, 11.25, -0.9448), (-1.59, 11.26, -0.9395), (-1.513, 11.25, -0.9272), (-1.865, 11.06, -2.083), (-1.389, 11.06, -2.242), (-1.31, 11.03, -2.121), (-1.622, 11.02, -2.111), (-1.511, 11.02, -2.113), (-1.401, 11.02, -2.11), (-1.698, 11.0, -2.019), (-1.326, 11.0, -2.02), (-1.623, 10.98, -1.995), (-1.512, 10.98, -1.992), (-1.402, 10.98, -1.996), (-1.782, 11.05, -2.118), (-1.849, 10.97, -1.778), (-1.79, 11.0, -1.908), (-1.5, 10.8, -1.67), (-1.511, 10.91, -1.804), (-1.17, 10.96, -1.792), (-1.237, 10.99, -1.913), (-1.734, 11.0, -1.981), (-1.238, 11.05, -2.119), (-1.291, 11.0, -1.984), (-1.513, 10.96, -1.904), (-1.666, 10.94, -1.823), (-1.698, 10.85, -1.686), (-1.639, 10.97, -1.918), (-1.358, 10.93, -1.828), (-1.309, 10.84, -1.697), (-1.388, 10.97, -1.92), (-1.046, 9.746, 9.754), (-0.916, 9.807, 10.03), (-1.124, 9.947, 10.38), (-1.814, 9.714, 9.839), (-1.992, 9.761, 10.13), (-1.84, 9.914, 10.43), (-1.421, 9.713, 9.594), (-1.492, 9.717, 10.6), (-1.499, 10.35, 10.53), (-1.657, 10.61, 10.37), (-1.342, 10.62, 10.35), (-1.141, 10.16, 9.638), (-1.45, 10.09, 9.614), (-1.074, 10.7, 9.91), (-1.003, 10.37, 9.757), (-1.949, 10.37, 9.825), (-1.775, 10.17, 9.693), (-1.896, 10.66, 9.937), (-1.726, 11.03, 9.928), (-1.282, 11.04, 9.912), (-1.504, 10.97, 10.21), (-1.627, 11.32, 9.765), (-1.514, 11.38, 9.73), (-1.398, 11.32, 9.757), (-1.625, 11.1, 10.05), (-1.388, 11.1, 10.04), (-1.43, 11.22, 9.928), (-1.589, 11.22, 9.934), (-1.509, 11.24, 9.987), (-1.312, -1.412, 0.4486), (0.0, 2.354, -3.212), (-2.445, -0.4738, -0.7517), (-2.495, 0.04062, -1.432), (-1.773, -1.186, 0.1769), (-2.171, -0.8765, -0.2146), (-0.8607, -1.581, 0.6448), (-0.4287, -1.693, 0.7745), (0.0, -1.748, 0.8397), (-0.673, 2.095, -3.178), (-2.366, 0.6364, -2.085), (-1.832, 1.196, -2.735), (-1.271, 1.73, -2.996), (-1.764, 11.48, -2.041), (-1.928, 11.48, -1.995), (-1.516, 11.48, -2.238), (-1.677, 11.48, -2.18), (-1.238, 11.48, -2.041), (-1.355, 11.48, -2.186), (-1.08, 11.48, -1.995), (-1.778, 11.48, -1.764), (-1.928, 11.48, -1.867), (-1.516, 11.48, -1.74), (-1.677, 11.48, -1.724), (-1.225, 11.48, -1.764), (-1.355, 11.48, -1.724), (-1.08, 11.48, -1.867), (-1.233, 10.63, 9.362), (-1.088, 10.88, 9.303), (-1.088, 11.19, 9.353), (-1.738, 10.64, 9.387), (-1.912, 10.89, 9.335), (-1.914, 11.17, 9.364), (-1.479, 10.55, 9.376), (-2.054, 11.11, 8.596), (-1.651, 11.42, 9.472), (-1.039, 11.16, 8.935), (-1.036, 11.36, 8.963), (-2.052, 11.28, 8.681), (-1.982, 11.36, 8.976), (-1.646, 11.11, 8.427), (-1.019, 11.32, 8.237), (-1.021, 11.23, 8.234), (-1.988, 11.22, 8.234), (-1.989, 11.32, 8.237), (-0.9548, 11.11, 8.597), (-1.867, 11.22, 8.232), (-1.142, 11.32, 8.232), (-1.142, 11.23, 8.232), (-1.445, 11.23, 8.063), (-1.867, 11.32, 8.232), (-1.445, 11.32, 8.063), (-1.246, 11.52, 8.836), (-1.515, 11.52, 8.643), (-1.755, 11.52, 8.838), (-1.238, 11.32, 9.464), (-1.515, 11.45, 9.468), (-1.774, 11.31, 9.473), (-2.009, 11.16, 8.342), (-1.323, 11.23, 8.064), (-1.322, 11.32, 8.066), (-1.969, 11.3, 8.162), (-1.969, 11.35, 8.165), (-1.887, 11.3, 8.162), (-1.887, 11.35, 8.165), (-1.952, 11.36, 8.121), (-1.952, 11.39, 8.126), (-1.904, 11.36, 8.121), (-1.904, 11.39, 8.126), (-1.737, 11.16, 8.191), (-1.473, 11.16, 8.176), (-1.425, 11.3, 7.987), (-1.863, 11.51, 8.571), (-1.425, 11.36, 7.99), (-1.802, 11.11, 8.596), (-1.0, 11.16, 8.342), (-1.928, 11.51, 8.668), (-1.88, 11.51, 8.488), (-1.173, 11.16, 8.332), (-1.343, 11.3, 7.987), (-1.343, 11.36, 7.99), (-1.408, 11.37, 7.939), (-1.408, 11.4, 7.945), (-1.36, 11.37, 7.939), (-1.36, 11.4, 7.945), (-1.928, 11.52, 8.491), (-1.52, 11.11, 8.427), (-1.622, 11.4, 7.945), (-1.622, 11.37, 7.939), (-1.67, 11.4, 7.945), (-1.67, 11.37, 7.939), (-1.605, 11.36, 7.99), (-1.605, 11.3, 7.987), (-1.687, 11.36, 7.99), (-1.687, 11.3, 7.987), (-1.585, 11.32, 8.063), (-1.585, 11.23, 8.063), (-1.707, 11.32, 8.066), (-1.707, 11.23, 8.064), (-1.121, 11.3, 8.163), (-1.121, 11.36, 8.166), (-1.04, 11.3, 8.163), (-1.04, 11.36, 8.166), (-1.104, 11.37, 8.122), (-1.104, 11.4, 8.128), (-1.056, 11.37, 8.122), (-1.056, 11.4, 8.128), (-1.972, 11.52, 8.571), (-1.206, 11.11, 8.597), (-1.375, 11.42, 9.467), (-1.292, 11.16, 8.191), (-1.179, 11.45, 8.437), (-1.832, 11.45, 8.439), (-1.837, 11.16, 8.332), (-0.9959, 11.45, 8.452), (-0.9965, 11.42, 8.716), (-2.013, 11.44, 8.452), (-2.015, 11.42, 8.72), (-1.928, 11.52, 8.652), (-1.89, 11.52, 8.496), (-1.884, 11.52, 8.571), (-1.346, 11.52, 8.536), (-1.449, 11.51, 8.462), (-1.786, 11.17, 8.296), (-1.787, 11.43, 8.399), (-1.233, 11.17, 8.299), (-1.235, 11.43, 8.394), (-1.822, 11.48, 8.684), (-1.433, 11.51, 8.379), (-1.337, 11.51, 8.548), (-1.742, 11.45, 8.344), (-1.287, 11.45, 8.343), (-1.478, 11.45, 8.322), (-1.483, 11.48, 8.578), (-1.279, 11.48, 8.606), (-2.019, 11.33, 8.362), (-1.834, 11.34, 8.326), (-1.177, 11.34, 8.326), (-1.554, 11.34, 8.176), (-1.74, 11.34, 8.2), (-1.289, 11.34, 8.2), (-1.786, 11.33, 8.3), (-1.234, 11.33, 8.3), (-0.9904, 11.34, 8.361), (-1.156, 11.05, 8.77), (-1.077, 11.07, 8.833), (-1.982, 11.16, 8.955), (-1.943, 11.08, 8.842), (-1.736, 11.07, 8.592), (-1.285, 11.08, 8.594), (-1.633, 11.06, 8.612), (-0.968, 11.29, 8.672), (-1.772, 11.11, 8.427), (-1.787, 11.11, 8.469), (-1.259, 11.11, 8.428), (-1.233, 11.12, 8.466), (-2.042, 11.44, 8.56), (-1.974, 11.06, 8.383), (-1.928, 11.06, 8.556), (-1.99, 11.05, 8.463), (-1.928, 11.05, 8.386), (-1.886, 11.04, 8.463), (-1.928, 11.05, 8.54), (-1.965, 11.05, 8.391), (-1.97, 11.04, 8.463), (-1.772, 11.11, 8.294), (-1.802, 11.11, 8.463), (-1.786, 11.12, 8.383), (-1.51, 11.11, 8.295), (-1.688, 11.04, 8.294), (-1.683, 11.05, 8.222), (-1.646, 11.05, 8.371), (-1.604, 11.04, 8.294), (-1.646, 11.05, 8.217), (-1.708, 11.05, 8.294), (-1.646, 11.06, 8.387), (-1.692, 11.06, 8.214), (-1.517, 11.14, 8.294), (-1.557, 11.16, 8.175), (-1.52, 11.11, 8.294), (-1.431, 11.06, 8.215), (-1.384, 11.06, 8.388), (-1.446, 11.05, 8.295), (-1.384, 11.05, 8.218), (-1.342, 11.04, 8.295), (-1.384, 11.05, 8.372), (-1.421, 11.05, 8.223), (-1.426, 11.04, 8.295), (-1.51, 11.11, 8.428), (-1.233, 11.13, 8.383), (-1.206, 11.11, 8.464), (-1.122, 11.04, 8.464), (-1.117, 11.05, 8.392), (-1.08, 11.05, 8.541), (-1.038, 11.04, 8.464), (-1.08, 11.05, 8.387), (-1.142, 11.05, 8.464), (-1.08, 11.06, 8.557), (-1.127, 11.06, 8.384), (-1.032, 11.51, 8.487), (-1.34, 11.52, 8.462), (-1.346, 11.52, 8.387), (-1.384, 11.52, 8.542), (-1.08, 11.51, 8.667), (-1.016, 11.51, 8.57), (-1.08, 11.52, 8.491), (-1.428, 11.52, 8.462), (-1.384, 11.52, 8.382), (-1.336, 11.51, 8.379), (-1.384, 11.51, 8.558), (-1.32, 11.51, 8.462), (-1.124, 11.52, 8.57), (-1.08, 11.52, 8.651), (-1.042, 11.52, 8.495), (-1.037, 11.52, 8.57), (-1.126, 11.06, 8.546), (-1.188, 11.48, 8.682), (-1.117, 11.05, 8.536), (-1.034, 11.06, 8.384), (-1.033, 11.51, 8.656), (-1.129, 11.51, 8.487), (-1.145, 11.51, 8.57), (-1.042, 11.52, 8.645), (-1.546, 11.48, 8.579), (-1.259, 11.11, 8.295), (-1.965, 11.05, 8.534), (-1.476, 11.34, 8.176), (-1.552, 11.45, 8.323), (-1.512, 11.06, 8.585), (-1.519, 11.13, 8.391), (-1.514, 11.48, 8.554), (-1.514, 11.46, 8.283), (-1.515, 11.34, 8.17), (-1.515, 11.15, 8.197), (-1.787, 11.48, 8.606), (-1.746, 11.48, 8.609), (-1.018, 11.05, 8.464), (-1.234, 11.47, 8.598), (-1.602, 11.52, 8.463), (-1.608, 11.52, 8.388), (-1.646, 11.52, 8.543), (-1.69, 11.52, 8.463), (-1.646, 11.52, 8.383), (-1.598, 11.51, 8.38), (-1.646, 11.51, 8.559), (-1.581, 11.51, 8.463), (-1.711, 11.51, 8.463), (-1.694, 11.51, 8.38), (-1.608, 11.52, 8.537), (-1.599, 11.51, 8.549), (-1.684, 11.52, 8.388), (-1.684, 11.52, 8.537), (-1.693, 11.51, 8.549), (-1.646, 11.52, 8.463), (-1.578, 11.5, 8.575), (-1.553, 11.5, 8.463), (-1.646, 11.51, 8.366), (-1.529, 11.48, 8.458), (-1.578, 11.5, 8.36), (-1.646, 11.5, 8.59), (-1.652, 11.48, 8.609), (-1.714, 11.5, 8.575), (-1.739, 11.5, 8.463), (-1.714, 11.5, 8.36), (-1.646, 11.5, 8.341), (-1.764, 11.48, 8.474), (-1.646, 11.44, 8.305), (-1.993, 11.51, 8.571), (-1.976, 11.51, 8.488), (-1.89, 11.52, 8.646), (-1.881, 11.51, 8.657), (-1.966, 11.52, 8.496), (-1.966, 11.52, 8.646), (-1.975, 11.51, 8.657), (-1.928, 11.52, 8.571), (-1.86, 11.5, 8.683), (-1.835, 11.5, 8.571), (-1.928, 11.51, 8.475), (-1.809, 11.48, 8.559), (-1.86, 11.5, 8.469), (-1.928, 11.5, 8.699), (-1.926, 11.48, 8.732), (-1.996, 11.5, 8.683), (-2.021, 11.5, 8.571), (-1.996, 11.5, 8.469), (-1.928, 11.5, 8.45), (-1.927, 11.44, 8.423), (-1.422, 11.52, 8.387), (-1.422, 11.52, 8.536), (-1.432, 11.51, 8.548), (-1.384, 11.52, 8.462), (-1.316, 11.5, 8.574), (-1.291, 11.5, 8.462), (-1.384, 11.51, 8.365), (-1.264, 11.48, 8.472), (-1.316, 11.5, 8.359), (-1.384, 11.5, 8.589), (-1.378, 11.48, 8.607), (-1.452, 11.5, 8.574), (-1.478, 11.5, 8.462), (-1.452, 11.5, 8.359), (-1.384, 11.5, 8.341), (-1.5, 11.48, 8.457), (-1.384, 11.44, 8.304), (-1.119, 11.52, 8.495), (-1.119, 11.52, 8.645), (-1.128, 11.51, 8.656), (-1.08, 11.52, 8.57), (-1.012, 11.5, 8.682), (-0.9869, 11.5, 8.57), (-1.08, 11.51, 8.474), (-0.9672, 11.44, 8.559), (-1.012, 11.5, 8.468), (-1.08, 11.5, 8.698), (-1.082, 11.48, 8.731), (-1.148, 11.5, 8.682), (-1.174, 11.5, 8.57), (-1.148, 11.5, 8.468), (-1.08, 11.5, 8.449), (-1.202, 11.48, 8.556), (-1.082, 11.44, 8.422), (-1.044, 11.05, 8.392), (-1.044, 11.05, 8.536), (-1.035, 11.06, 8.546), (-1.08, 11.03, 8.464), (-1.146, 11.09, 8.571), (-1.17, 11.08, 8.464), (-1.08, 11.06, 8.371), (-1.973, 11.06, 8.545), (-1.146, 11.09, 8.365), (-1.08, 11.09, 8.586), (-1.08, 11.11, 8.597), (-1.015, 11.09, 8.571), (-0.9906, 11.08, 8.464), (-1.015, 11.09, 8.365), (-1.08, 11.09, 8.347), (-0.9548, 11.11, 8.464), (-1.082, 11.13, 8.312), (-0.9549, 11.32, 8.495), (-1.43, 11.06, 8.377), (-1.421, 11.05, 8.366), (-1.338, 11.06, 8.215), (-1.322, 11.05, 8.295), (-1.348, 11.05, 8.223), (-1.348, 11.05, 8.366), (-1.339, 11.06, 8.377), (-1.384, 11.03, 8.295), (-1.45, 11.09, 8.402), (-1.474, 11.08, 8.295), (-1.384, 11.06, 8.202), (-2.058, 11.31, 8.498), (-1.45, 11.09, 8.196), (-1.384, 11.09, 8.417), (-1.384, 11.11, 8.428), (-1.319, 11.09, 8.402), (-1.294, 11.08, 8.295), (-1.319, 11.09, 8.196), (-1.384, 11.09, 8.178), (-1.691, 11.06, 8.376), (-1.384, 11.13, 8.148), (-1.683, 11.05, 8.365), (-1.6, 11.06, 8.214), (-1.584, 11.05, 8.294), (-1.609, 11.05, 8.222), (-1.609, 11.05, 8.365), (-1.601, 11.06, 8.376), (-1.646, 11.03, 8.294), (-1.711, 11.09, 8.401), (-1.736, 11.08, 8.294), (-1.646, 11.06, 8.201), (-2.054, 11.11, 8.463), (-1.711, 11.09, 8.195), (-1.646, 11.09, 8.416), (-1.712, 11.03, 8.734), (-1.581, 11.09, 8.401), (-1.556, 11.08, 8.294), (-1.581, 11.09, 8.195), (-1.646, 11.09, 8.177), (-1.646, 11.13, 8.147), (-1.882, 11.06, 8.383), (-1.866, 11.05, 8.463), (-1.891, 11.05, 8.391), (-1.891, 11.05, 8.534), (-1.883, 11.06, 8.545), (-1.928, 11.03, 8.463), (-1.993, 11.09, 8.57), (-2.018, 11.08, 8.463), (-1.928, 11.06, 8.37), (-1.787, 11.47, 8.512), (-1.993, 11.09, 8.364), (-1.928, 11.09, 8.585), (-1.928, 11.11, 8.596), (-1.863, 11.09, 8.57), (-1.838, 11.08, 8.463), (-1.863, 11.09, 8.364), (-1.928, 11.09, 8.346), (-1.927, 11.13, 8.312), (-1.514, 11.47, 8.447), (-1.235, 11.46, 8.503), (-1.928, 11.32, 8.334), (-1.928, 11.29, 8.233), (-1.928, 11.19, 8.229), (-1.928, 11.31, 8.166), (-1.928, 11.28, 8.161), (-1.928, 11.4, 8.123), (-1.928, 11.37, 8.116), (-1.646, 11.37, 7.934), (-1.646, 11.28, 7.985), (-1.646, 11.29, 8.063), (-1.646, 11.2, 8.058), (-1.646, 11.32, 8.18), (-1.646, 11.32, 7.991), (-1.646, 11.41, 7.942), (-1.384, 11.32, 7.991), (-1.384, 11.41, 7.942), (-1.384, 11.2, 8.058), (-1.384, 11.37, 7.934), (-1.384, 11.29, 8.063), (-1.384, 11.28, 7.985), (-1.384, 11.32, 8.18), (-1.081, 11.32, 8.334), (-1.08, 11.32, 8.167), (-1.08, 11.29, 8.233), (-1.08, 11.37, 8.118), (-1.081, 11.19, 8.229), (-1.08, 11.4, 8.125), (-1.08, 11.28, 8.161), (-1.904, 11.52, 8.887), (-1.664, 11.52, 8.697), (-1.367, 11.52, 8.691), (-1.104, 11.52, 8.884), (-1.236, 11.52, 9.071), (-1.516, 11.52, 9.092), (-1.766, 11.52, 9.072), (-1.904, 11.52, 8.975), (-1.669, 11.52, 9.109), (-1.362, 11.52, 9.109), (-1.104, 11.52, 8.976), (-1.865, 11.06, 8.773), (-1.389, 11.06, 8.614), (-1.31, 11.03, 8.735), (-1.622, 11.02, 8.745), (-1.511, 11.02, 8.743), (-1.401, 11.02, 8.746), (-1.698, 11.0, 8.838), (-1.326, 11.0, 8.836), (-1.623, 10.98, 8.861), (-1.512, 10.98, 8.865), (-1.402, 10.98, 8.86), (-1.782, 11.05, 8.738), (-1.849, 10.97, 9.079), (-1.79, 11.0, 8.948), (-1.5, 10.8, 9.187), (-1.511, 10.91, 9.052), (-1.17, 10.96, 9.065), (-1.237, 10.99, 8.943), (-1.734, 11.0, 8.876), (-1.238, 11.05, 8.737), (-1.291, 11.0, 8.873), (-1.513, 10.96, 8.952), (-1.666, 10.94, 9.033), (-1.698, 10.85, 9.17), (-1.639, 10.97, 8.939), (-1.358, 10.93, 9.028), (-1.309, 10.84, 9.16), (-1.388, 10.97, 8.936), (-1.764, 11.48, 8.815), (-1.928, 11.48, 8.861), (-1.516, 11.48, 8.618), (-1.677, 11.48, 8.677), (-1.238, 11.48, 8.815), (-1.355, 11.48, 8.67), (-1.08, 11.48, 8.861), (-1.778, 11.48, 9.092), (-1.928, 11.48, 8.989), (-1.516, 11.48, 9.116), (-1.677, 11.48, 9.132), (-1.225, 11.48, 9.092), (-1.355, 11.48, 9.132), (-1.08, 11.48, 8.989), (-1.429, -4.17, -5.44), (-1.448, -4.298, -5.469), (-1.411, -4.344, -5.412), (-1.332, -4.373, -5.291), (-1.254, -4.344, -5.17), (-1.188, -4.262, -5.067), (-1.143, -4.14, -4.999), (-1.128, -3.996, -4.975), (-1.393, -3.996, -5.385), (-1.373, -4.157, -5.476), (-1.351, -4.275, -5.532), (-1.299, -4.318, -5.484), (-1.211, -4.344, -5.369), (-1.142, -4.318, -5.242), (-1.102, -4.242, -5.123), (-1.097, -4.129, -5.029), (-1.326, -4.119, -5.506), (-1.269, -4.21, -5.585), (-1.204, -4.242, -5.546), (-1.109, -4.262, -5.436), (-1.047, -4.242, -5.304), (-1.029, -4.184, -5.17), (-1.058, -4.098, -5.054), (-1.294, -4.063, -5.527), (-1.214, -4.112, -5.621), (-1.141, -4.129, -5.587), (-1.04, -4.14, -5.48), (-0.9841, -4.129, -5.345), (-0.981, -4.098, -5.201), (-1.031, -4.051, -5.071), (-1.283, -3.996, -5.534), (-1.194, -3.996, -5.634), (-1.119, -3.996, -5.601), (-1.016, -3.996, -5.496), (-0.9619, -3.996, -5.359), (-0.964, -3.996, -5.212), (-1.022, -3.996, -5.077), (-1.294, -3.93, -5.527), (-1.214, -3.88, -5.621), (-1.141, -3.863, -5.587), (-1.04, -3.852, -5.48), (-0.9841, -3.863, -5.345), (-0.981, -3.894, -5.201), (-1.031, -3.941, -5.071), (-1.326, -3.873, -5.506), (-1.269, -3.782, -5.585), (-1.204, -3.75, -5.546), (-1.109, -3.73, -5.436), (-1.047, -3.75, -5.304), (-1.029, -3.808, -5.17), (-1.058, -3.894, -5.054), (-1.373, -3.836, -5.476), (-1.351, -3.717, -5.532), (-1.299, -3.675, -5.484), (-1.211, -3.648, -5.369), (-1.142, -3.675, -5.242), (-1.102, -3.75, -5.123), (-1.097, -3.863, -5.029), (-1.429, -3.822, -5.44), (-1.448, -3.694, -5.469), (-1.411, -3.648, -5.412), (-1.332, -3.619, -5.291), (-1.254, -3.648, -5.17), (-1.188, -3.73, -5.067), (-1.143, -3.852, -4.999), (-1.485, -3.836, -5.403), (-1.545, -3.717, -5.406), (-1.522, -3.675, -5.339), (-1.453, -3.648, -5.212), (-1.366, -3.675, -5.097), (-1.273, -3.75, -5.012), (-1.189, -3.863, -4.969), (-1.532, -3.873, -5.373), (-1.627, -3.782, -5.353), (-1.617, -3.75, -5.278), (-1.556, -3.73, -5.146), (-1.461, -3.75, -5.036), (-1.346, -3.808, -4.965), (-1.229, -3.894, -4.943), (-1.564, -3.93, -5.352), (-1.682, -3.88, -5.317), (-1.681, -3.863, -5.237), (-1.624, -3.852, -5.102), (-1.524, -3.863, -4.995), (-1.394, -3.894, -4.933), (-1.255, -3.941, -4.926), (-1.575, -3.996, -5.345), (-1.702, -3.996, -5.305), (-1.703, -3.996, -5.223), (-1.649, -3.996, -5.086), (-1.546, -3.996, -4.981), (-1.411, -3.996, -4.922), (-1.264, -3.996, -4.92), (-1.564, -4.063, -5.352), (-1.682, -4.112, -5.317), (-1.681, -4.129, -5.237), (-1.624, -4.14, -5.102), (-1.524, -4.129, -4.995), (-1.394, -4.098, -4.933), (-1.255, -4.051, -4.926), (-1.532, -4.119, -5.373), (-1.627, -4.21, -5.353), (-1.617, -4.242, -5.278), (-1.556, -4.262, -5.146), (-1.461, -4.242, -5.036), (-1.346, -4.184, -4.965), (-1.229, -4.098, -4.943), (-1.485, -4.157, -5.403), (-1.545, -4.275, -5.406), (-1.522, -4.318, -5.339), (-1.453, -4.344, -5.212), (-1.366, -4.318, -5.097), (-1.273, -4.242, -5.012), (-1.189, -4.129, -4.969), (-1.525, -4.143, -5.588), (-1.48, -4.267, -5.518), (-1.412, -4.35, -5.414), (-1.332, -4.379, -5.291), (-1.253, -4.35, -5.168), (-1.185, -4.267, -5.063), (-1.14, -4.143, -4.994), (-1.124, -3.996, -4.969), (-1.541, -3.996, -5.613), (-1.478, -4.132, -5.619), (-1.393, -4.247, -5.575), (-1.298, -4.323, -5.488), (-1.209, -4.35, -5.371), (-1.139, -4.323, -5.241), (-1.098, -4.247, -5.12), (-1.093, -4.132, -5.024), (-1.438, -4.1, -5.644), (-1.319, -4.188, -5.623), (-1.202, -4.247, -5.55), (-1.105, -4.267, -5.438), (-1.042, -4.247, -5.304), (-1.024, -4.188, -5.167), (-1.053, -4.1, -5.05), (-1.411, -4.052, -5.662), (-1.269, -4.1, -5.654), (-1.137, -4.132, -5.592), (-1.035, -4.143, -5.483), (-0.9779, -4.132, -5.346), (-0.9748, -4.1, -5.199), (-1.026, -4.052, -5.067), (-1.402, -3.996, -5.668), (-1.252, -3.996, -5.666), (-1.115, -3.996, -5.606), (-1.011, -3.996, -5.499), (-0.9553, -3.996, -5.36), (-0.9574, -3.996, -5.211), (-1.017, -3.996, -5.073), (-1.411, -3.94, -5.662), (-1.269, -3.892, -5.654), (-1.137, -3.861, -5.592), (-1.035, -3.849, -5.483), (-0.9779, -3.861, -5.346), (-0.9748, -3.892, -5.199), (-1.026, -3.94, -5.067), (-1.438, -3.892, -5.644), (-1.319, -3.804, -5.623), (-1.202, -3.746, -5.55), (-1.105, -3.725, -5.438), (-1.042, -3.746, -5.304), (-1.024, -3.804, -5.167), (-1.053, -3.892, -5.05), (-1.478, -3.861, -5.619), (-1.393, -3.746, -5.575), (-1.298, -3.669, -5.488), (-1.209, -3.642, -5.371), (-1.139, -3.669, -5.241), (-1.098, -3.746, -5.12), (-1.093, -3.861, -5.024), (-1.525, -3.849, -5.588), (-1.48, -3.725, -5.518), (-1.412, -3.642, -5.414), (-1.332, -3.613, -5.291), (-1.253, -3.642, -5.168), (-1.185, -3.725, -5.063), (-1.14, -3.849, -4.994), (-1.572, -3.861, -5.558), (-1.567, -3.746, -5.462), (-1.526, -3.669, -5.34), (-1.455, -3.642, -5.211), (-1.366, -3.669, -5.094), (-1.272, -3.746, -5.007), (-1.187, -3.861, -4.963), (-1.612, -3.892, -5.532), (-1.641, -3.804, -5.414), (-1.622, -3.746, -5.278), (-1.56, -3.725, -5.143), (-1.463, -3.746, -5.032), (-1.346, -3.804, -4.959), (-1.227, -3.892, -4.937), (-1.639, -3.94, -5.514), (-1.69, -3.892, -5.382), (-1.687, -3.861, -5.236), (-1.63, -3.849, -5.098), (-1.527, -3.861, -4.99), (-1.395, -3.892, -4.927), (-1.254, -3.94, -4.92), (-1.648, -3.996, -5.508), (-1.707, -3.996, -5.371), (-1.709, -3.996, -5.221), (-1.654, -3.996, -5.082), (-1.55, -3.996, -4.975), (-1.413, -3.996, -4.916), (-1.263, -3.996, -4.914), (-1.639, -4.052, -5.514), (-1.69, -4.1, -5.382), (-1.687, -4.132, -5.236), (-1.63, -4.143, -5.098), (-1.527, -4.132, -4.99), (-1.395, -4.1, -4.927), (-1.254, -4.052, -4.92), (-1.612, -4.1, -5.532), (-1.641, -4.188, -5.414), (-1.622, -4.247, -5.278), (-1.56, -4.267, -5.143), (-1.463, -4.247, -5.032), (-1.346, -4.188, -4.959), (-1.227, -4.1, -4.937), (-1.572, -4.132, -5.558), (-1.567, -4.247, -5.462), (-1.526, -4.323, -5.34), (-1.455, -4.35, -5.211), (-1.366, -4.323, -5.094), (-1.272, -4.247, -5.007), (-1.187, -4.132, -4.963)], [], [(7, 19, 18, 6), (4, 16, 15, 3), (11, 23, 22, 10), (1, 13, 12, 0), (8, 20, 19, 7), (5, 17, 16, 4), (0, 12, 23, 11), (2, 14, 13, 1), (9, 21, 20, 8), (6, 18, 17, 5), (3, 15, 14, 2), (10, 22, 21, 9), (12, 24, 35, 23), (14, 26, 25, 13), (21, 33, 32, 20), (18, 30, 29, 17), (15, 27, 26, 14), (22, 34, 33, 21), (19, 31, 30, 18), (16, 28, 27, 15), (23, 35, 34, 22), (13, 25, 24, 12), (20, 32, 31, 19), (17, 29, 28, 16), (29, 41, 40, 28), (24, 36, 45, 35), (26, 38, 37, 25), (30, 42, 41, 29), (27, 39, 38, 26), (31, 43, 42, 30), (28, 40, 39, 27), (35, 45, 44, 34), (25, 37, 36, 24), (44, 47, 46, 34), (47, 49, 48, 46), (31, 50, 51, 43), (50, 52, 53, 51), (87, 86, 88, 89), (89, 88, 90, 91), (85, 84, 86, 87), (55, 54, 84, 85), (56, 57, 54, 55), (83, 82, 57, 56), (45, 36, 58, 60), (44, 45, 60, 59), (61, 47, 44, 59), (62, 49, 47, 61), (58, 36, 63, 64), (64, 63, 65, 66), (66, 65, 67, 68), (58, 64, 70, 69), (69, 70, 72, 71), (71, 72, 74, 73), (73, 74, 76, 75), (75, 76, 78, 77), (79, 63, 36, 37), (79, 37, 80, 81), (81, 80, 82, 83), (91, 90, 92, 93), (93, 92, 94, 95), (95, 94, 96, 97), (85, 87, 99, 98), (98, 99, 101, 100), (86, 84, 102, 103), (103, 102, 104, 105), (105, 104, 106, 107), (107, 106, 108, 109), (109, 108, 110, 111), (116, 115, 238, 117), (116, 117, 119, 118), (116, 118, 96, 94), (115, 116, 94, 92), (114, 115, 92, 90), (112, 114, 90, 88), (103, 112, 88, 86), (104, 102, 120, 121), (84, 54, 120, 102), (42, 43, 126, 125), (43, 51, 127, 126), (40, 41, 124, 123), (51, 53, 128, 127), (41, 42, 125, 124), (39, 40, 123, 122), (127, 128, 135, 134), (125, 126, 133, 132), (123, 124, 131, 130), (126, 127, 134, 133), (124, 125, 132, 131), (122, 123, 130, 129), (120, 54, 136, 137), (121, 120, 137, 138), (137, 136, 139, 140), (138, 137, 140, 141), (122, 129, 144, 143), (39, 122, 143, 142), (143, 144, 147, 146), (142, 143, 146, 145), (146, 147, 150, 149), (145, 146, 149, 148), (140, 139, 148, 149), (141, 140, 149, 150), (145, 148, 153, 152), (142, 145, 152, 151), (139, 136, 153, 148), (153, 136, 54, 57), (152, 153, 57, 82), (151, 152, 82, 80), (151, 80, 37, 38), (142, 151, 38, 39), (32, 33, 155, 154), (154, 155, 157, 156), (50, 31, 32, 154), (52, 50, 154, 156), (155, 33, 34, 46), (157, 155, 46, 48), (58, 69, 158, 60), (69, 71, 159, 158), (158, 159, 59, 60), (62, 61, 161, 162), (73, 75, 165, 164), (59, 159, 167, 160), (61, 59, 160, 161), (75, 77, 166, 165), (159, 71, 163, 167), (71, 73, 164, 163), (162, 161, 168, 169), (169, 168, 170, 171), (171, 170, 172, 173), (168, 161, 160, 184), (173, 172, 174, 175), (175, 174, 176, 177), (177, 176, 178, 179), (165, 166, 179, 178), (180, 181, 163, 164), (178, 180, 164, 165), (170, 168, 184, 183), (172, 170, 183, 182), (186, 187, 182, 183), (185, 186, 183, 184), (167, 185, 184, 160), (163, 186, 185, 167), (181, 187, 186, 163), (83, 56, 189, 192), (79, 81, 191, 190), (56, 55, 188, 189), (81, 83, 192, 191), (190, 191, 196, 195), (189, 188, 193, 194), (191, 192, 197, 196), (192, 189, 194, 197), (63, 79, 190, 65), (65, 190, 195, 67), (98, 100, 193, 188), (85, 98, 188, 55), (198, 196, 197, 194), (198, 199, 195, 196), (193, 199, 198, 194), (100, 101, 201, 200), (193, 100, 200, 199), (67, 195, 199, 200), (68, 67, 200, 201), (66, 68, 203, 202), (201, 101, 205, 206), (101, 99, 204, 205), (68, 201, 206, 203), (206, 205, 210, 211), (202, 203, 208, 207), (203, 206, 211, 208), (205, 204, 209, 210), (211, 210, 215, 216), (207, 208, 213, 212), (208, 211, 216, 213), (210, 209, 214, 215), (216, 215, 220, 221), (212, 213, 218, 217), (213, 216, 221, 218), (215, 214, 219, 220), (221, 220, 225, 226), (217, 218, 223, 222), (218, 221, 226, 223), (220, 219, 224, 225), (204, 99, 87, 89), (209, 204, 89, 91), (214, 209, 91, 93), (219, 214, 93, 95), (224, 219, 95, 97), (70, 64, 66, 202), (72, 70, 202, 207), (74, 72, 207, 212), (76, 74, 212, 217), (78, 76, 217, 222), (310, 309, 233, 227), (312, 311, 229, 230), (314, 313, 231, 232), (315, 310, 227, 228), (316, 314, 232, 234), (311, 315, 228, 229), (309, 316, 234, 233), (313, 312, 230, 231), (228, 227, 230, 229), (231, 230, 227, 233), (232, 231, 233, 234), (236, 119, 117, 237), (111, 236, 237, 109), (107, 109, 237, 235), (113, 235, 114, 112), (117, 238, 235, 237), (115, 114, 235, 238), (105, 113, 112, 103), (107, 235, 113, 105), (108, 106, 240, 241), (104, 121, 243, 239), (138, 141, 252, 251), (129, 130, 245, 244), (147, 144, 253, 254), (130, 131, 246, 245), (110, 108, 241, 242), (131, 132, 247, 246), (121, 138, 251, 243), (144, 129, 244, 253), (141, 150, 255, 252), (132, 133, 248, 247), (106, 104, 239, 240), (133, 134, 249, 248), (134, 135, 250, 249), (150, 147, 254, 255), (239, 243, 260, 256), (251, 252, 269, 268), (244, 245, 262, 261), (253, 244, 261, 270), (245, 246, 263, 262), (254, 253, 270, 271), (246, 247, 264, 263), (255, 254, 271, 272), (247, 248, 265, 264), (240, 239, 256, 257), (252, 255, 272, 269), (248, 249, 266, 265), (241, 240, 257, 258), (249, 250, 267, 266), (242, 241, 258, 259), (243, 251, 268, 260), (266, 267, 274, 273), (273, 291, 265, 266), (261, 317, 275, 270), (263, 264, 278, 277), (262, 263, 277, 276), (180, 178, 312, 313), (280, 279, 281, 282), (282, 281, 283, 284), (284, 283, 285, 286), (286, 285, 287, 288), (288, 287, 289, 290), (276, 277, 293, 292), (292, 293, 295, 294), (294, 295, 297, 296), (296, 297, 299, 298), (298, 299, 301, 300), (300, 301, 285, 283), (297, 295, 303, 302), (294, 296, 305, 304), (297, 302, 301, 299), (296, 298, 300, 305), (293, 277, 303, 295), (294, 304, 276, 292), (287, 285, 301, 302), (287, 302, 303, 289), (277, 278, 289, 303), (281, 305, 300, 283), (276, 307, 261, 262), (279, 280, 308, 307), (281, 279, 304, 305), (304, 279, 307, 276), (182, 187, 316, 309), (176, 174, 315, 311), (187, 181, 314, 316), (174, 172, 310, 315), (181, 180, 313, 314), (178, 176, 311, 312), (172, 182, 309, 310), (265, 306, 278, 264), (290, 289, 278, 306), (307, 308, 317, 261), (291, 318, 306, 265), (324, 326, 325, 323), (321, 322, 284, 286), (320, 321, 286, 288), (319, 320, 288, 290), (318, 319, 290, 306), (322, 321, 324, 323), (325, 326, 328, 327), (327, 328, 330, 329), (325, 327, 332, 331), (331, 332, 280, 282), (325, 331, 322, 323), (284, 322, 331, 282), (321, 320, 326, 324), (320, 319, 328, 326), (319, 318, 330, 328), (332, 327, 329, 333), (280, 332, 333, 308), (330, 318, 291, 336), (329, 330, 336, 335), (333, 329, 335, 334), (308, 333, 334, 317), (335, 336, 346, 345), (334, 335, 345, 344), (334, 344, 275, 317), (357, 358, 353, 354), (360, 359, 348, 347), (347, 348, 350, 349), (349, 350, 352, 351), (345, 346, 354, 355), (272, 271, 343, 342), (342, 343, 340, 341), (367, 366, 338, 339), (355, 337, 344, 345), (356, 357, 354, 346), (291, 356, 346, 336), (273, 274, 359, 360), (273, 360, 356, 291), (357, 356, 360, 347), (358, 357, 347, 349), (340, 343, 363, 362), (376, 375, 341, 340), (271, 270, 363, 343), (275, 344, 363, 270), (362, 363, 344, 337), (338, 366, 372, 361), (366, 365, 371, 372), (365, 364, 370, 371), (369, 364, 365, 368), (368, 365, 366, 367), (351, 352, 361, 372), (353, 358, 374, 373), (349, 351, 374, 358), (374, 351, 372, 371), (373, 374, 371, 370), (364, 369, 375, 376), (377, 376, 340, 362), (378, 377, 362, 337), (370, 364, 376, 377), (373, 370, 377, 378), (353, 373, 378, 379), (379, 378, 337, 355), (353, 379, 355, 354), (259, 258, 382, 383), (258, 257, 381, 382), (257, 256, 380, 381), (269, 272, 342, 384), (385, 380, 256, 260), (260, 268, 269, 386), (385, 260, 386, 387), (388, 386, 269, 384), (387, 386, 388, 389), (369, 368, 393, 394), (367, 339, 390, 392), (341, 375, 395, 391), (368, 367, 392, 393), (375, 369, 394, 395), (391, 395, 401, 397), (393, 392, 398, 399), (395, 394, 400, 401), (394, 393, 399, 400), (392, 390, 396, 398), (397, 401, 407, 403), (399, 398, 404, 405), (401, 400, 406, 407), (400, 399, 405, 406), (398, 396, 402, 404), (388, 397, 403, 389), (391, 397, 388, 384), (341, 391, 384, 342), (406, 405, 410, 411), (405, 404, 409, 410), (404, 402, 408, 409), (484, 483, 414, 415), (483, 485, 413, 414), (485, 486, 412, 413), (415, 414, 418, 419), (414, 413, 417, 418), (413, 412, 416, 417), (764, 763, 422, 423), (763, 765, 421, 422), (765, 766, 420, 421), (423, 422, 426, 427), (422, 421, 425, 426), (421, 420, 424, 425), (383, 382, 429, 430), (382, 381, 428, 429), (1162, 1170, 432, 433), (433, 432, 435, 436), (436, 435, 438, 439), (768, 767, 441, 442), (442, 441, 444, 445), (441, 440, 443, 444), (387, 389, 448, 447), (385, 387, 447, 446), (1164, 1163, 451, 450), (450, 451, 454, 453), (453, 454, 457, 456), (770, 769, 460, 459), (459, 460, 463, 462), (458, 459, 462, 461), (403, 407, 470, 469), (1166, 1165, 472, 471), (471, 472, 474, 473), (473, 474, 476, 475), (772, 771, 478, 477), (477, 478, 480, 479), (1168, 1169, 486, 485), (1167, 1168, 485, 483), (1161, 1167, 483, 484), (434, 431, 540, 541), (455, 467, 548, 545), (380, 464, 428, 381), (452, 455, 545, 544), (465, 449, 543, 546), (385, 446, 464, 380), (477, 479, 463, 460), (772, 477, 460, 769), (473, 475, 457, 454), (471, 473, 454, 451), (1166, 471, 451, 1163), (403, 469, 448, 389), (423, 427, 480, 478), (764, 423, 478, 771), (415, 419, 476, 474), (484, 415, 474, 472), (1161, 484, 472, 1165), (406, 411, 470, 407), (487, 488, 490, 489), (487, 489, 492, 491), (491, 492, 494, 493), (493, 494, 496, 495), (494, 492, 499, 500), (496, 494, 500, 501), (492, 489, 497, 499), (489, 490, 498, 497), (500, 499, 504, 505), (497, 498, 503, 502), (501, 500, 505, 506), (499, 497, 502, 504), (505, 504, 509, 510), (502, 503, 508, 507), (506, 505, 510, 511), (504, 502, 507, 509), (510, 509, 514, 515), (507, 508, 513, 512), (511, 510, 515, 516), (509, 507, 512, 514), (487, 491, 519, 517), (491, 493, 520, 519), (488, 487, 517, 518), (493, 495, 521, 520), (520, 521, 526, 525), (517, 519, 524, 522), (519, 520, 525, 524), (518, 517, 522, 523), (527, 514, 512, 513), (516, 515, 514, 527), (523, 522, 528, 481), (427, 426, 528, 522), (482, 529, 425, 424), (481, 528, 529, 482), (425, 529, 528, 426), (531, 532, 525, 526), (530, 533, 532, 531), (532, 533, 444, 443), (444, 533, 530, 445), (535, 536, 522, 524), (427, 522, 536, 480), (524, 525, 537, 535), (463, 534, 538, 462), (534, 463, 479, 539), (462, 538, 537, 461), (535, 537, 538, 534), (536, 535, 534, 539), (480, 536, 539, 479), (545, 548, 556, 553), (541, 540, 466, 549), (546, 543, 551, 554), (543, 544, 552, 551), (437, 434, 541, 542), (431, 465, 546, 540), (449, 452, 544, 543), (467, 437, 542, 548), (554, 551, 559, 562), (551, 552, 560, 559), (556, 550, 558, 564), (466, 554, 562, 547), (544, 545, 553, 552), (542, 541, 549, 550), (540, 546, 554, 466), (548, 542, 550, 556), (564, 558, 566, 572), (547, 562, 570, 555), (558, 557, 565, 566), (560, 561, 569, 568), (549, 466, 547, 557), (553, 556, 564, 561), (552, 553, 561, 560), (550, 549, 557, 558), (568, 569, 577, 576), (569, 572, 580, 577), (565, 555, 563, 573), (570, 567, 575, 578), (559, 560, 568, 567), (562, 559, 567, 570), (557, 547, 555, 565), (561, 564, 572, 569), (573, 563, 571, 581), (578, 575, 583, 586), (575, 576, 584, 583), (580, 574, 582, 587), (566, 565, 573, 574), (555, 570, 578, 563), (572, 566, 574, 580), (567, 568, 576, 575), (685, 684, 591, 590), (680, 681, 593, 579), (682, 683, 588, 589), (577, 580, 587, 585), (576, 577, 585, 584), (574, 573, 581, 582), (563, 578, 586, 571), (681, 685, 590, 593), (683, 680, 579, 588), (684, 686, 592, 591), (587, 582, 618, 601), (805, 807, 1107, 1030), (1077, 794, 691, 977), (449, 465, 615, 612), (455, 452, 613, 614), (467, 455, 614, 616), (431, 434, 610, 609), (434, 437, 611, 610), (465, 431, 609, 615), (452, 449, 612, 613), (437, 467, 616, 611), (435, 432, 609, 610), (438, 435, 610, 611), (614, 613, 453, 456), (450, 453, 613, 612), (773, 770, 459, 458), (774, 773, 458, 468), (775, 774, 468, 440), (767, 775, 440, 441), (1171, 1164, 450, 612), (1172, 1171, 612, 615), (1173, 1172, 615, 609), (1170, 1173, 609, 432), (585, 587, 601, 608), (596, 597, 589, 588), (1058, 604, 632, 1060), (1080, 674, 675, 1082), (630, 631, 797, 690), (1075, 642, 652, 1073), (892, 1174, 1177, 917), (917, 1177, 1176, 880), (938, 1175, 1174, 707), (1184, 1181, 628, 595), (687, 686, 585, 608), (682, 689, 618, 582), (605, 604, 629, 792), (1057, 605, 792, 1056), (1058, 607, 693, 1053), (607, 621, 793, 693), (635, 634, 638, 639), (604, 605, 633, 632), (621, 607, 634, 635), (1057, 621, 635, 1059), (1062, 636, 637, 1061), (1059, 635, 639, 1061), (1060, 632, 636, 1062), (632, 633, 637, 636), (620, 622, 644, 642), (1074, 631, 651, 1070), (631, 630, 650, 651), (1073, 652, 653, 1071), (1083, 670, 674, 1080), (622, 620, 641, 883), (1079, 602, 673, 1078), (670, 671, 675, 674), (1081, 619, 670, 1083), (617, 619, 649, 794), (1072, 620, 642, 1075), (665, 664, 660, 661), (662, 663, 659, 658), (1064, 665, 661, 1063), (673, 672, 676, 677), (1072, 630, 690, 1016), (1074, 622, 883, 1076), (1079, 617, 794, 1077), (1081, 603, 646, 994), (602, 603, 672, 673), (1078, 673, 677, 1082), (1070, 651, 655, 1071), (619, 617, 671, 670), (1066, 669, 665, 1064), (668, 669, 640, 796), (1065, 668, 796, 1067), (667, 666, 795, 835), (666, 667, 663, 662), (642, 644, 653, 652), (1065, 666, 662, 1068), (1068, 662, 658, 1069), (1063, 661, 660, 1069), (1066, 667, 835, 1035), (669, 668, 664, 665), (651, 650, 654, 655), (813, 696, 792, 1007), (589, 626, 689, 682), (628, 592, 686, 687), (584, 585, 686, 684), (581, 571, 680, 683), (586, 583, 685, 681), (582, 581, 683, 682), (571, 586, 681, 680), (583, 584, 684, 685), (862, 964, 871, 870), (963, 962, 868, 878), (868, 964, 862, 961), (708, 702, 863, 944), (798, 703, 693, 793), (796, 640, 703, 798), (645, 810, 809, 805), (705, 799, 794, 649), (690, 797, 799, 705), (865, 858, 857, 867), (643, 700, 926, 927), (864, 950, 708, 944), (716, 715, 724, 725), (720, 723, 732, 729), (719, 720, 729, 728), (721, 718, 727, 730), (729, 732, 740, 737), (725, 724, 722, 733), (730, 727, 735, 738), (727, 728, 736, 735), (717, 716, 725, 726), (715, 721, 730, 724), (718, 719, 728, 727), (723, 717, 726, 732), (738, 735, 743, 746), (735, 736, 744, 743), (740, 734, 742, 748), (722, 738, 746, 731), (728, 729, 737, 736), (726, 725, 733, 734), (724, 730, 738, 722), (732, 726, 734, 740), (790, 787, 750, 755), (789, 786, 754, 739), (787, 784, 749, 750), (788, 785, 753, 752), (733, 722, 731, 741), (737, 740, 748, 745), (736, 737, 745, 744), (734, 733, 741, 742), (752, 753, 760, 759), (753, 755, 762, 760), (749, 739, 747, 756), (754, 751, 758, 761), (791, 788, 752, 751), (786, 791, 751, 754), (784, 789, 739, 749), (785, 790, 755, 753), (750, 749, 756, 757), (739, 754, 761, 747), (755, 750, 757, 762), (751, 752, 759, 758), (718, 721, 468, 458), (720, 719, 461, 537), (723, 720, 537, 525), (715, 716, 443, 440), (716, 717, 532, 443), (721, 715, 440, 468), (719, 718, 458, 461), (717, 723, 525, 532), (759, 1136, 1135, 758), (747, 1132, 1133, 756), (762, 1139, 1137, 760), (760, 1137, 1136, 759), (757, 1134, 1139, 762), (761, 1138, 1132, 747), (758, 1135, 1138, 761), (756, 1133, 1134, 757), (438, 611, 775, 767), (611, 616, 774, 775), (616, 614, 773, 774), (614, 456, 770, 773), (419, 764, 771, 476), (475, 772, 769, 457), (475, 476, 771, 772), (456, 457, 769, 770), (439, 438, 767, 768), (417, 416, 766, 765), (418, 417, 765, 763), (419, 418, 763, 764), (745, 748, 782, 779), (741, 731, 781, 777), (746, 743, 783, 780), (743, 744, 778, 783), (744, 745, 779, 778), (742, 741, 777, 776), (731, 746, 780, 781), (748, 742, 776, 782), (779, 782, 790, 785), (777, 781, 789, 784), (780, 783, 791, 786), (783, 778, 788, 791), (778, 779, 785, 788), (776, 777, 784, 787), (781, 780, 786, 789), (782, 776, 787, 790), (1056, 792, 696, 943), (798, 793, 692, 704), (796, 798, 704, 710), (1067, 796, 710, 923), (1076, 883, 712, 960), (799, 797, 711, 706), (794, 799, 706, 691), (805, 809, 600, 807), (1027, 1007, 792, 629), (591, 592, 599, 803), (697, 598, 803, 599), (807, 885, 1108, 1107), (807, 600, 657, 885), (594, 1048, 1104, 804), (1030, 1107, 1112, 1110), (1109, 1106, 1111, 1114), (885, 845, 1010, 1105), (1107, 1108, 1113, 1112), (995, 800, 694, 968), (995, 808, 606, 993), (808, 695, 597, 596), (885, 1105, 1109, 1108), (1108, 1109, 1114, 1113), (824, 822, 809, 810), (823, 824, 810, 645), (811, 812, 679, 806), (846, 847, 679, 812), (881, 846, 812, 811), (818, 1041, 817, 1038), (819, 1039, 1040, 815), (821, 1041, 819, 882), (1036, 1037, 818, 1038), (819, 1041, 818, 1039), (985, 882, 819, 815), (814, 816, 1043, 1046), (814, 820, 821, 816), (816, 821, 882, 985), (817, 1041, 821, 820), (817, 1044, 1036, 1038), (816, 985, 1042, 1043), (1040, 1039, 818, 1037), (831, 826, 1017, 1015), (828, 1023, 829, 1021), (833, 831, 1025, 1028), (833, 827, 826, 831), (829, 1023, 830, 1020), (840, 1003, 844, 843), (840, 1006, 998, 1000), (842, 1003, 841, 1001), (842, 1001, 1002, 838), (1002, 1001, 841, 999), (872, 874, 850, 854), (851, 981, 852, 978), (852, 984, 875, 978), (855, 849, 848, 853), (848, 981, 850, 874), (1018, 1019, 829, 1020), (830, 1026, 1018, 1020), (826, 1023, 828, 1017), (831, 1015, 1024, 1025), (1015, 1017, 828, 832), (830, 1023, 826, 827), (828, 1021, 1022, 832), (1022, 1021, 829, 1019), (837, 839, 1005, 1008), (998, 999, 841, 1000), (839, 844, 997, 996), (837, 843, 844, 839), (844, 1003, 842, 997), (996, 997, 842, 838), (841, 1003, 840, 1000), (839, 996, 1004, 1005), (850, 981, 851, 979), (855, 853, 983, 986), (852, 981, 848, 849), (850, 979, 980, 854), (875, 893, 851, 978), (853, 848, 874, 872), (980, 979, 851, 893), (853, 872, 982, 983), (656, 934, 925, 928), (648, 699, 700, 643), (927, 926, 698, 647), (700, 931, 698, 926), (709, 701, 859, 866), (864, 947, 857, 858), (867, 709, 948, 949), (859, 945, 946, 866), (856, 861, 966, 969), (869, 964, 868, 962), (862, 967, 877, 961), (861, 871, 879, 876), (886, 845, 885, 657), (1176, 713, 887, 880), (914, 880, 887, 1054), (959, 1054, 887, 713), (889, 888, 712, 883), (884, 888, 889, 795), (835, 795, 889, 890), (883, 641, 890, 889), (836, 835, 890, 834), (834, 890, 641, 825), (648, 643, 933, 936), (678, 931, 656, 928), (698, 929, 930, 647), (698, 931, 678, 929), (656, 931, 700, 699), (930, 929, 678, 924), (925, 924, 678, 928), (643, 927, 932, 933), (946, 945, 863, 702), (857, 947, 859, 701), (865, 867, 949, 952), (859, 947, 863, 945), (863, 947, 864, 944), (867, 857, 701, 709), (876, 879, 869, 860), (856, 870, 871, 861), (861, 876, 965, 966), (869, 962, 963, 860), (871, 964, 869, 879), (877, 878, 868, 961), (1174, 892, 891, 707), (707, 891, 1045, 935), (935, 1045, 704, 692), (1178, 873, 894, 714), (1055, 976, 691, 706), (951, 1055, 706, 711), (1105, 806, 1106, 1109), (1105, 1010, 811, 806), (988, 606, 802, 801), (897, 908, 909, 901), (900, 896, 895, 902), (902, 895, 905, 906), (906, 905, 897, 901), (904, 903, 898, 907), (909, 908, 898, 903), (897, 910, 898, 908), (895, 910, 897, 905), (899, 910, 895, 896), (898, 910, 899, 907), (902, 906, 911, 912), (899, 913, 904, 907), (900, 902, 912, 915), (914, 912, 911, 880), (896, 900, 913, 899), (906, 901, 916, 911), (901, 909, 918, 916), (917, 916, 918, 892), (880, 911, 916, 917), (909, 903, 919, 918), (903, 904, 920, 919), (919, 922, 892, 918), (904, 913, 921, 920), (913, 900, 915, 921), (921, 923, 710, 920), (884, 923, 921, 915), (884, 915, 912, 914), (710, 922, 919, 920), (935, 933, 932, 707), (699, 648, 934, 656), (927, 647, 937, 932), (647, 930, 939, 937), (938, 937, 939, 697), (707, 932, 937, 938), (930, 924, 940, 939), (924, 925, 941, 940), (940, 813, 697, 939), (925, 934, 942, 941), (934, 648, 936, 942), (942, 943, 696, 941), (692, 943, 942, 936), (692, 936, 933, 935), (696, 813, 940, 941), (951, 949, 948, 714), (858, 865, 950, 864), (709, 866, 953, 948), (866, 946, 955, 953), (954, 953, 955, 713), (714, 948, 953, 954), (946, 702, 956, 955), (702, 708, 957, 956), (956, 959, 713, 955), (708, 950, 958, 957), (950, 865, 952, 958), (958, 960, 712, 957), (711, 960, 958, 952), (711, 952, 949, 951), (712, 959, 956, 957), (968, 966, 965, 695), (870, 856, 967, 862), (876, 860, 970, 965), (860, 963, 972, 970), (971, 970, 972, 873), (695, 965, 970, 971), (963, 878, 973, 972), (878, 877, 974, 973), (973, 976, 873, 972), (877, 967, 975, 974), (967, 856, 969, 975), (975, 977, 691, 974), (694, 977, 975, 969), (694, 969, 966, 968), (691, 976, 973, 974), (847, 983, 982, 679), (849, 855, 984, 852), (872, 854, 987, 982), (854, 980, 989, 987), (988, 987, 989, 606), (679, 982, 987, 988), (980, 893, 990, 989), (893, 875, 991, 990), (990, 993, 606, 989), (875, 984, 992, 991), (984, 855, 986, 992), (992, 994, 646, 991), (649, 994, 992, 986), (649, 986, 983, 847), (646, 993, 990, 991), (800, 995, 993, 646), (808, 995, 968, 695), (603, 602, 800, 646), (825, 1005, 1004, 845), (843, 837, 1006, 840), (996, 838, 1009, 1004), (838, 1002, 1011, 1009), (1010, 1009, 1011, 811), (845, 1004, 1009, 1010), (1002, 999, 1012, 1011), (999, 998, 1013, 1012), (1012, 881, 811, 1011), (998, 1006, 1014, 1013), (1006, 837, 1008, 1014), (1014, 1016, 690, 1013), (641, 1016, 1014, 1008), (641, 1008, 1005, 825), (690, 881, 1012, 1013), (690, 705, 846, 881), (705, 649, 847, 846), (822, 1025, 1024, 809), (827, 833, 1026, 830), (1015, 832, 1029, 1024), (832, 1022, 1031, 1029), (600, 1029, 1031, 657), (809, 1024, 1029, 600), (1022, 1019, 1032, 1031), (1019, 1018, 1033, 1032), (1032, 836, 657, 1031), (1018, 1026, 1034, 1033), (1026, 833, 1028, 1034), (1034, 1035, 835, 1033), (640, 1035, 1034, 1028), (640, 1028, 1025, 822), (835, 836, 1032, 1033), (886, 834, 825, 845), (657, 836, 834, 886), (1027, 1043, 1042, 594), (820, 814, 1044, 817), (985, 815, 1047, 1042), (815, 1040, 1049, 1047), (1048, 1047, 1049, 645), (594, 1042, 1047, 1048), (1040, 1037, 1050, 1049), (1037, 1036, 1051, 1050), (1050, 823, 645, 1049), (1036, 1044, 1052, 1051), (1044, 814, 1046, 1052), (1052, 1053, 693, 1051), (629, 1053, 1052, 1046), (629, 1046, 1043, 1027), (693, 823, 1050, 1051), (693, 703, 824, 823), (703, 640, 822, 824), (594, 598, 1007, 1027), (697, 813, 1007, 598), (922, 710, 704, 1045), (892, 922, 1045, 891), (712, 888, 1054, 959), (884, 914, 1054, 888), (714, 894, 1055, 951), (894, 873, 976, 1055), (793, 1056, 943, 692), (634, 1060, 1062, 638), (633, 1059, 1061, 637), (638, 1062, 1061, 639), (605, 1057, 1059, 633), (604, 1058, 1053, 629), (621, 1057, 1056, 793), (607, 1058, 1060, 634), (669, 1066, 1035, 640), (659, 1063, 1069, 658), (664, 1068, 1069, 660), (668, 1065, 1068, 664), (666, 1065, 1067, 795), (667, 1066, 1064, 663), (663, 1064, 1063, 659), (797, 1076, 960, 711), (644, 1070, 1071, 653), (631, 1074, 1076, 797), (620, 1072, 1016, 641), (630, 1072, 1075, 650), (654, 1073, 1071, 655), (622, 1074, 1070, 644), (650, 1075, 1073, 654), (671, 1078, 1082, 675), (619, 1081, 994, 649), (602, 1079, 1077, 800), (603, 1081, 1083, 672), (617, 1079, 1078, 671), (672, 1083, 1080, 676), (676, 1080, 1082, 677), (800, 1077, 977, 694), (795, 1067, 923, 884), (1179, 1178, 714, 954), (713, 1176, 1179, 954), (873, 1178, 1180, 971), (623, 1086, 1093, 1088), (1085, 625, 1090, 1092), (1087, 623, 1088, 1094), (624, 1085, 1092, 1089), (1086, 624, 1089, 1093), (625, 1084, 1091, 1090), (1183, 1184, 595, 627), (1186, 1183, 627, 688), (1185, 1186, 688, 626), (1095, 608, 601, 618), (1098, 689, 626, 688), (1097, 1098, 688, 627), (1096, 1097, 627, 595), (687, 1096, 595, 628), (1103, 1095, 1100, 1101), (687, 1099, 1102, 1096), (1098, 1101, 1100, 689), (1102, 1099, 1095, 1103), (1103, 1101, 1098, 1097), (1102, 1103, 1097, 1096), (608, 1095, 1099, 687), (689, 1100, 1095, 618), (599, 1175, 938, 697), (1182, 1175, 599, 592), (1181, 1182, 592, 628), (1187, 1185, 626, 589), (1180, 1187, 589, 597), (971, 1180, 597, 695), (645, 1115, 1104, 1048), (645, 805, 1030, 1115), (804, 1104, 1117, 1116), (1127, 1126, 1119, 1118), (1130, 1129, 1121, 1120), (1120, 1121, 801, 802), (1115, 1122, 1117, 1104), (988, 801, 1123, 679), (801, 1121, 1124, 1123), (1131, 1124, 1121, 1129), (1128, 1125, 1119, 1126), (1122, 1128, 1126, 1117), (1116, 1117, 1126, 1127), (1125, 1131, 1129, 1119), (1118, 1119, 1129, 1130), (1122, 1115, 1030, 1110), (1128, 1122, 1110, 1112), (1125, 1128, 1112, 1113), (1131, 1125, 1113, 1114), (1124, 1131, 1114, 1111), (1123, 1124, 1111, 1106), (679, 1123, 1106, 806), (579, 593, 1118, 1130), (588, 579, 1130, 1120), (596, 588, 1120, 802), (808, 596, 802, 606), (1127, 1118, 593, 590), (1116, 1127, 590, 591), (804, 1116, 591, 803), (594, 804, 803, 598), (1139, 1134, 1142, 1140), (1137, 1139, 1140, 1141), (1150, 1149, 1137, 1141), (1145, 1151, 1142, 1134), (1136, 1137, 1149, 1147), (1133, 1132, 1143, 1146), (1138, 1135, 1148, 1144), (1134, 1133, 1146, 1145), (1132, 1138, 1144, 1143), (1135, 1136, 1147, 1148), (1152, 1141, 1140, 1142), (1160, 1152, 1157, 1158), (1150, 1156, 1159, 1153), (1155, 1158, 1157, 1151), (1159, 1156, 1152, 1160), (1160, 1158, 1155, 1154), (1159, 1160, 1154, 1153), (1141, 1152, 1156, 1150), (1151, 1157, 1152, 1142), (429, 428, 1173, 1170), (428, 464, 1172, 1173), (464, 446, 1171, 1172), (446, 447, 1164, 1171), (411, 1161, 1165, 470), (469, 1166, 1163, 448), (411, 410, 1167, 1161), (410, 409, 1168, 1167), (409, 408, 1169, 1168), (469, 470, 1165, 1166), (447, 448, 1163, 1164), (430, 429, 1170, 1162), (1084, 625, 1174, 1175), (1085, 624, 1176, 1177), (625, 1085, 1177, 1174), (1086, 623, 1178, 1179), (624, 1086, 1179, 1176), (623, 1087, 1180, 1178), (1090, 1091, 1182, 1181), (1089, 1092, 1184, 1183), (1092, 1090, 1181, 1184), (1088, 1093, 1186, 1185), (1093, 1089, 1183, 1186), (1094, 1088, 1185, 1187), (1087, 1094, 1187, 1180), (1091, 1084, 1175, 1182), (1148, 1147, 1192, 1191), (1143, 1144, 1194, 1188), (1145, 1146, 1189, 1190), (1144, 1148, 1191, 1194), (1146, 1143, 1188, 1189), (1147, 1149, 1193, 1192), (1309, 1311, 1602, 1534), (1581, 1298, 1272, 1481), (1197, 1198, 1190, 1189), (1562, 1204, 1222, 1564), (1584, 1264, 1265, 1586), (1220, 1221, 1301, 1271), (1579, 1232, 1242, 1577), (1396, 1627, 1630, 1421), (1421, 1630, 1629, 1384), (1442, 1628, 1627, 1288), (1637, 1634, 1218, 1196), (1205, 1204, 1219, 1296), (1561, 1205, 1296, 1560), (1562, 1207, 1274, 1557), (1207, 1211, 1297, 1274), (1225, 1224, 1228, 1229), (1204, 1205, 1223, 1222), (1211, 1207, 1224, 1225), (1561, 1211, 1225, 1563), (1566, 1226, 1227, 1565), (1563, 1225, 1229, 1565), (1564, 1222, 1226, 1566), (1222, 1223, 1227, 1226), (1210, 1212, 1234, 1232), (1578, 1221, 1241, 1574), (1221, 1220, 1240, 1241), (1577, 1242, 1243, 1575), (1587, 1260, 1264, 1584), (1212, 1210, 1231, 1387), (1583, 1202, 1263, 1582), (1260, 1261, 1265, 1264), (1585, 1209, 1260, 1587), (1208, 1209, 1239, 1298), (1576, 1210, 1232, 1579), (1255, 1254, 1250, 1251), (1252, 1253, 1249, 1248), (1568, 1255, 1251, 1567), (1263, 1262, 1266, 1267), (1576, 1220, 1271, 1520), (1578, 1212, 1387, 1580), (1583, 1208, 1298, 1581), (1585, 1203, 1236, 1498), (1202, 1203, 1262, 1263), (1582, 1263, 1267, 1586), (1574, 1241, 1245, 1575), (1209, 1208, 1261, 1260), (1570, 1259, 1255, 1568), (1258, 1259, 1230, 1300), (1569, 1258, 1300, 1571), (1257, 1256, 1299, 1339), (1256, 1257, 1253, 1252), (1232, 1234, 1243, 1242), (1569, 1256, 1252, 1572), (1572, 1252, 1248, 1573), (1567, 1251, 1250, 1573), (1570, 1257, 1339, 1539), (1259, 1258, 1254, 1255), (1241, 1240, 1244, 1245), (1317, 1277, 1296, 1511), (1190, 1216, 1151, 1145), (1218, 1193, 1149, 1150), (1366, 1468, 1375, 1374), (1467, 1466, 1372, 1382), (1372, 1468, 1366, 1465), (1289, 1283, 1367, 1448), (1302, 1284, 1274, 1297), (1300, 1230, 1284, 1302), (1235, 1314, 1313, 1309), (1286, 1303, 1298, 1239), (1271, 1301, 1303, 1286), (1369, 1362, 1361, 1371), (1233, 1281, 1430, 1431), (1368, 1454, 1289, 1448), (1560, 1296, 1277, 1447), (1302, 1297, 1273, 1285), (1300, 1302, 1285, 1291), (1571, 1300, 1291, 1427), (1580, 1387, 1293, 1464), (1303, 1301, 1292, 1287), (1298, 1303, 1287, 1272), (1309, 1313, 1201, 1311), (1531, 1511, 1296, 1219), (1192, 1193, 1200, 1307), (1278, 1199, 1307, 1200), (1311, 1389, 1603, 1602), (1311, 1201, 1247, 1389), (1195, 1552, 1599, 1308), (1534, 1602, 1607, 1605), (1604, 1601, 1606, 1609), (1389, 1349, 1514, 1600), (1602, 1603, 1608, 1607), (1499, 1304, 1275, 1472), (1499, 1312, 1206, 1497), (1312, 1276, 1198, 1197), (1389, 1600, 1604, 1603), (1603, 1604, 1609, 1608), (1328, 1326, 1313, 1314), (1327, 1328, 1314, 1235), (1315, 1316, 1269, 1310), (1350, 1351, 1269, 1316), (1385, 1350, 1316, 1315), (1322, 1545, 1321, 1542), (1323, 1543, 1544, 1319), (1325, 1545, 1323, 1386), (1540, 1541, 1322, 1542), (1323, 1545, 1322, 1543), (1489, 1386, 1323, 1319), (1318, 1320, 1547, 1550), (1318, 1324, 1325, 1320), (1320, 1325, 1386, 1489), (1321, 1545, 1325, 1324), (1321, 1548, 1540, 1542), (1320, 1489, 1546, 1547), (1544, 1543, 1322, 1541), (1335, 1330, 1521, 1519), (1332, 1527, 1333, 1525), (1337, 1335, 1529, 1532), (1337, 1331, 1330, 1335), (1333, 1527, 1334, 1524), (1344, 1507, 1348, 1347), (1344, 1510, 1502, 1504), (1346, 1507, 1345, 1505), (1346, 1505, 1506, 1342), (1506, 1505, 1345, 1503), (1376, 1378, 1354, 1358), (1355, 1485, 1356, 1482), (1356, 1488, 1379, 1482), (1359, 1353, 1352, 1357), (1352, 1485, 1354, 1378), (1522, 1523, 1333, 1524), (1334, 1530, 1522, 1524), (1330, 1527, 1332, 1521), (1335, 1519, 1528, 1529), (1519, 1521, 1332, 1336), (1334, 1527, 1330, 1331), (1332, 1525, 1526, 1336), (1526, 1525, 1333, 1523), (1341, 1343, 1509, 1512), (1502, 1503, 1345, 1504), (1343, 1348, 1501, 1500), (1341, 1347, 1348, 1343), (1348, 1507, 1346, 1501), (1500, 1501, 1346, 1342), (1345, 1507, 1344, 1504), (1343, 1500, 1508, 1509), (1354, 1485, 1355, 1483), (1359, 1357, 1487, 1490), (1356, 1485, 1352, 1353), (1354, 1483, 1484, 1358), (1379, 1397, 1355, 1482), (1357, 1352, 1378, 1376), (1484, 1483, 1355, 1397), (1357, 1376, 1486, 1487), (1246, 1438, 1429, 1432), (1238, 1280, 1281, 1233), (1431, 1430, 1279, 1237), (1281, 1435, 1279, 1430), (1290, 1282, 1363, 1370), (1368, 1451, 1361, 1362), (1371, 1290, 1452, 1453), (1363, 1449, 1450, 1370), (1360, 1365, 1470, 1473), (1373, 1468, 1372, 1466), (1366, 1471, 1381, 1465), (1365, 1375, 1383, 1380), (1390, 1349, 1389, 1247), (1629, 1294, 1391, 1384), (1418, 1384, 1391, 1558), (1463, 1558, 1391, 1294), (1393, 1392, 1293, 1387), (1388, 1392, 1393, 1299), (1339, 1299, 1393, 1394), (1387, 1231, 1394, 1393), (1340, 1339, 1394, 1338), (1338, 1394, 1231, 1329), (1238, 1233, 1437, 1440), (1268, 1435, 1246, 1432), (1279, 1433, 1434, 1237), (1279, 1435, 1268, 1433), (1246, 1435, 1281, 1280), (1434, 1433, 1268, 1428), (1429, 1428, 1268, 1432), (1233, 1431, 1436, 1437), (1450, 1449, 1367, 1283), (1361, 1451, 1363, 1282), (1369, 1371, 1453, 1456), (1363, 1451, 1367, 1449), (1367, 1451, 1368, 1448), (1371, 1361, 1282, 1290), (1380, 1383, 1373, 1364), (1360, 1374, 1375, 1365), (1365, 1380, 1469, 1470), (1373, 1466, 1467, 1364), (1375, 1468, 1373, 1383), (1381, 1382, 1372, 1465), (1627, 1396, 1395, 1288), (1288, 1395, 1549, 1439), (1439, 1549, 1285, 1273), (1631, 1377, 1398, 1295), (1559, 1480, 1272, 1287), (1455, 1559, 1287, 1292), (1600, 1310, 1601, 1604), (1600, 1514, 1315, 1310), (1492, 1206, 1306, 1305), (1401, 1412, 1413, 1405), (1404, 1400, 1399, 1406), (1406, 1399, 1409, 1410), (1410, 1409, 1401, 1405), (1408, 1407, 1402, 1411), (1413, 1412, 1402, 1407), (1401, 1414, 1402, 1412), (1399, 1414, 1401, 1409), (1403, 1414, 1399, 1400), (1402, 1414, 1403, 1411), (1406, 1410, 1415, 1416), (1403, 1417, 1408, 1411), (1404, 1406, 1416, 1419), (1418, 1416, 1415, 1384), (1400, 1404, 1417, 1403), (1410, 1405, 1420, 1415), (1405, 1413, 1422, 1420), (1421, 1420, 1422, 1396), (1384, 1415, 1420, 1421), (1413, 1407, 1423, 1422), (1407, 1408, 1424, 1423), (1423, 1426, 1396, 1422), (1408, 1417, 1425, 1424), (1417, 1404, 1419, 1425), (1425, 1427, 1291, 1424), (1388, 1427, 1425, 1419), (1388, 1419, 1416, 1418), (1291, 1426, 1423, 1424), (1439, 1437, 1436, 1288), (1280, 1238, 1438, 1246), (1431, 1237, 1441, 1436), (1237, 1434, 1443, 1441), (1442, 1441, 1443, 1278), (1288, 1436, 1441, 1442), (1434, 1428, 1444, 1443), (1428, 1429, 1445, 1444), (1444, 1317, 1278, 1443), (1429, 1438, 1446, 1445), (1438, 1238, 1440, 1446), (1446, 1447, 1277, 1445), (1273, 1447, 1446, 1440), (1273, 1440, 1437, 1439), (1277, 1317, 1444, 1445), (1455, 1453, 1452, 1295), (1362, 1369, 1454, 1368), (1290, 1370, 1457, 1452), (1370, 1450, 1459, 1457), (1458, 1457, 1459, 1294), (1295, 1452, 1457, 1458), (1450, 1283, 1460, 1459), (1283, 1289, 1461, 1460), (1460, 1463, 1294, 1459), (1289, 1454, 1462, 1461), (1454, 1369, 1456, 1462), (1462, 1464, 1293, 1461), (1292, 1464, 1462, 1456), (1292, 1456, 1453, 1455), (1293, 1463, 1460, 1461), (1472, 1470, 1469, 1276), (1374, 1360, 1471, 1366), (1380, 1364, 1474, 1469), (1364, 1467, 1476, 1474), (1475, 1474, 1476, 1377), (1276, 1469, 1474, 1475), (1467, 1382, 1477, 1476), (1382, 1381, 1478, 1477), (1477, 1480, 1377, 1476), (1381, 1471, 1479, 1478), (1471, 1360, 1473, 1479), (1479, 1481, 1272, 1478), (1275, 1481, 1479, 1473), (1275, 1473, 1470, 1472), (1272, 1480, 1477, 1478), (1351, 1487, 1486, 1269), (1353, 1359, 1488, 1356), (1376, 1358, 1491, 1486), (1358, 1484, 1493, 1491), (1492, 1491, 1493, 1206), (1269, 1486, 1491, 1492), (1484, 1397, 1494, 1493), (1397, 1379, 1495, 1494), (1494, 1497, 1206, 1493), (1379, 1488, 1496, 1495), (1488, 1359, 1490, 1496), (1496, 1498, 1236, 1495), (1239, 1498, 1496, 1490), (1239, 1490, 1487, 1351), (1236, 1497, 1494, 1495), (1304, 1499, 1497, 1236), (1312, 1499, 1472, 1276), (1203, 1202, 1304, 1236), (1329, 1509, 1508, 1349), (1347, 1341, 1510, 1344), (1500, 1342, 1513, 1508), (1342, 1506, 1515, 1513), (1514, 1513, 1515, 1315), (1349, 1508, 1513, 1514), (1506, 1503, 1516, 1515), (1503, 1502, 1517, 1516), (1516, 1385, 1315, 1515), (1502, 1510, 1518, 1517), (1510, 1341, 1512, 1518), (1518, 1520, 1271, 1517), (1231, 1520, 1518, 1512), (1231, 1512, 1509, 1329), (1271, 1385, 1516, 1517), (1271, 1286, 1350, 1385), (1286, 1239, 1351, 1350), (1326, 1529, 1528, 1313), (1331, 1337, 1530, 1334), (1519, 1336, 1533, 1528), (1336, 1526, 1535, 1533), (1201, 1533, 1535, 1247), (1313, 1528, 1533, 1201), (1526, 1523, 1536, 1535), (1523, 1522, 1537, 1536), (1536, 1340, 1247, 1535), (1522, 1530, 1538, 1537), (1530, 1337, 1532, 1538), (1538, 1539, 1339, 1537), (1230, 1539, 1538, 1532), (1230, 1532, 1529, 1326), (1339, 1340, 1536, 1537), (1390, 1338, 1329, 1349), (1247, 1340, 1338, 1390), (1531, 1547, 1546, 1195), (1324, 1318, 1548, 1321), (1489, 1319, 1551, 1546), (1319, 1544, 1553, 1551), (1552, 1551, 1553, 1235), (1195, 1546, 1551, 1552), (1544, 1541, 1554, 1553), (1541, 1540, 1555, 1554), (1554, 1327, 1235, 1553), (1540, 1548, 1556, 1555), (1548, 1318, 1550, 1556), (1556, 1557, 1274, 1555), (1219, 1557, 1556, 1550), (1219, 1550, 1547, 1531), (1274, 1327, 1554, 1555), (1274, 1284, 1328, 1327), (1284, 1230, 1326, 1328), (1195, 1199, 1511, 1531), (1278, 1317, 1511, 1199), (1426, 1291, 1285, 1549), (1396, 1426, 1549, 1395), (1293, 1392, 1558, 1463), (1388, 1418, 1558, 1392), (1295, 1398, 1559, 1455), (1398, 1377, 1480, 1559), (1297, 1560, 1447, 1273), (1224, 1564, 1566, 1228), (1223, 1563, 1565, 1227), (1228, 1566, 1565, 1229), (1205, 1561, 1563, 1223), (1204, 1562, 1557, 1219), (1211, 1561, 1560, 1297), (1207, 1562, 1564, 1224), (1259, 1570, 1539, 1230), (1249, 1567, 1573, 1248), (1254, 1572, 1573, 1250), (1258, 1569, 1572, 1254), (1256, 1569, 1571, 1299), (1257, 1570, 1568, 1253), (1253, 1568, 1567, 1249), (1301, 1580, 1464, 1292), (1234, 1574, 1575, 1243), (1221, 1578, 1580, 1301), (1210, 1576, 1520, 1231), (1220, 1576, 1579, 1240), (1244, 1577, 1575, 1245), (1212, 1578, 1574, 1234), (1240, 1579, 1577, 1244), (1261, 1582, 1586, 1265), (1209, 1585, 1498, 1239), (1202, 1583, 1581, 1304), (1203, 1585, 1587, 1262), (1208, 1583, 1582, 1261), (1262, 1587, 1584, 1266), (1266, 1584, 1586, 1267), (1304, 1581, 1481, 1275), (1299, 1571, 1427, 1388), (1632, 1631, 1295, 1458), (1294, 1629, 1632, 1458), (1377, 1631, 1633, 1475), (1213, 1590, 1597, 1592), (1589, 1215, 1594, 1596), (1591, 1213, 1592, 1598), (1214, 1589, 1596, 1593), (1590, 1214, 1593, 1597), (1215, 1588, 1595, 1594), (1636, 1637, 1196, 1217), (1639, 1636, 1217, 1270), (1638, 1639, 1270, 1216), (1155, 1151, 1216, 1270), (1154, 1155, 1270, 1217), (1153, 1154, 1217, 1196), (1150, 1153, 1196, 1218), (1200, 1628, 1442, 1278), (1635, 1628, 1200, 1193), (1634, 1635, 1193, 1218), (1640, 1638, 1216, 1190), (1633, 1640, 1190, 1198), (1475, 1633, 1198, 1276), (1235, 1610, 1599, 1552), (1235, 1309, 1534, 1610), (1308, 1599, 1612, 1611), (1622, 1621, 1614, 1613), (1625, 1624, 1616, 1615), (1615, 1616, 1305, 1306), (1610, 1617, 1612, 1599), (1492, 1305, 1618, 1269), (1305, 1616, 1619, 1618), (1626, 1619, 1616, 1624), (1623, 1620, 1614, 1621), (1617, 1623, 1621, 1612), (1611, 1612, 1621, 1622), (1620, 1626, 1624, 1614), (1613, 1614, 1624, 1625), (1617, 1610, 1534, 1605), (1623, 1617, 1605, 1607), (1620, 1623, 1607, 1608), (1626, 1620, 1608, 1609), (1619, 1626, 1609, 1606), (1618, 1619, 1606, 1601), (1269, 1618, 1601, 1310), (1188, 1194, 1613, 1625), (1189, 1188, 1625, 1615), (1197, 1189, 1615, 1306), (1312, 1197, 1306, 1206), (1622, 1613, 1194, 1191), (1611, 1622, 1191, 1192), (1308, 1611, 1192, 1307), (1195, 1308, 1307, 1199), (1588, 1215, 1627, 1628), (1589, 1214, 1629, 1630), (1215, 1589, 1630, 1627), (1590, 1213, 1631, 1632), (1214, 1590, 1632, 1629), (1213, 1591, 1633, 1631), (1594, 1595, 1635, 1634), (1593, 1596, 1637, 1636), (1596, 1594, 1634, 1637), (1592, 1597, 1639, 1638), (1597, 1593, 1636, 1639), (1598, 1592, 1638, 1640), (1591, 1598, 1640, 1633), (1595, 1588, 1628, 1635), (1642, 1641, 1650, 1651), (1647, 1646, 1655, 1656), (1645, 1644, 1653, 1654), (1643, 1642, 1651, 1652), (1641, 1649, 1650), (1648, 1647, 1656), (1646, 1645, 1654, 1655), (1644, 1643, 1652, 1653), (1654, 1653, 1660, 1661), (1652, 1651, 1658, 1659), (1650, 1649, 1657), (1648, 1656, 1663), (1655, 1654, 1661, 1662), (1653, 1652, 1659, 1660), (1651, 1650, 1657, 1658), (1656, 1655, 1662, 1663), (1648, 1663, 1670), (1662, 1661, 1668, 1669), (1660, 1659, 1666, 1667), (1658, 1657, 1664, 1665), (1663, 1662, 1669, 1670), (1661, 1660, 1667, 1668), (1659, 1658, 1665, 1666), (1657, 1649, 1664), (1667, 1666, 1673, 1674), (1665, 1664, 1671, 1672), (1670, 1669, 1676, 1677), (1668, 1667, 1674, 1675), (1666, 1665, 1672, 1673), (1664, 1649, 1671), (1648, 1670, 1677), (1669, 1668, 1675, 1676), (1677, 1676, 1683, 1684), (1675, 1674, 1681, 1682), (1673, 1672, 1679, 1680), (1671, 1649, 1678), (1648, 1677, 1684), (1676, 1675, 1682, 1683), (1674, 1673, 1680, 1681), (1672, 1671, 1678, 1679), (1680, 1679, 1686, 1687), (1678, 1649, 1685), (1648, 1684, 1691), (1683, 1682, 1689, 1690), (1681, 1680, 1687, 1688), (1679, 1678, 1685, 1686), (1684, 1683, 1690, 1691), (1682, 1681, 1688, 1689), (1648, 1691, 1698), (1690, 1689, 1696, 1697), (1688, 1687, 1694, 1695), (1686, 1685, 1692, 1693), (1691, 1690, 1697, 1698), (1689, 1688, 1695, 1696), (1687, 1686, 1693, 1694), (1685, 1649, 1692), (1693, 1692, 1699, 1700), (1698, 1697, 1704, 1705), (1696, 1695, 1702, 1703), (1694, 1693, 1700, 1701), (1692, 1649, 1699), (1648, 1698, 1705), (1697, 1696, 1703, 1704), (1695, 1694, 1701, 1702), (1705, 1704, 1711, 1712), (1703, 1702, 1709, 1710), (1701, 1700, 1707, 1708), (1699, 1649, 1706), (1648, 1705, 1712), (1704, 1703, 1710, 1711), (1702, 1701, 1708, 1709), (1700, 1699, 1706, 1707), (1706, 1649, 1713), (1648, 1712, 1719), (1711, 1710, 1717, 1718), (1709, 1708, 1715, 1716), (1707, 1706, 1713, 1714), (1712, 1711, 1718, 1719), (1710, 1709, 1716, 1717), (1708, 1707, 1714, 1715), (1718, 1717, 1724, 1725), (1716, 1715, 1722, 1723), (1714, 1713, 1720, 1721), (1719, 1718, 1725, 1726), (1717, 1716, 1723, 1724), (1715, 1714, 1721, 1722), (1713, 1649, 1720), (1648, 1719, 1726), (1726, 1725, 1732, 1733), (1724, 1723, 1730, 1731), (1722, 1721, 1728, 1729), (1720, 1649, 1727), (1648, 1726, 1733), (1725, 1724, 1731, 1732), (1723, 1722, 1729, 1730), (1721, 1720, 1727, 1728), (1731, 1730, 1737, 1738), (1729, 1728, 1735, 1736), (1727, 1649, 1734), (1648, 1733, 1740), (1732, 1731, 1738, 1739), (1730, 1729, 1736, 1737), (1728, 1727, 1734, 1735), (1733, 1732, 1739, 1740), (1648, 1740, 1747), (1739, 1738, 1745, 1746), (1737, 1736, 1743, 1744), (1735, 1734, 1741, 1742), (1740, 1739, 1746, 1747), (1738, 1737, 1744, 1745), (1736, 1735, 1742, 1743), (1734, 1649, 1741), (1744, 1743, 1750, 1751), (1742, 1741, 1748, 1749), (1747, 1746, 1753, 1754), (1745, 1744, 1751, 1752), (1743, 1742, 1749, 1750), (1741, 1649, 1748), (1648, 1747, 1754), (1746, 1745, 1752, 1753), (1754, 1753, 1646, 1647), (1752, 1751, 1644, 1645), (1750, 1749, 1642, 1643), (1748, 1649, 1641), (1648, 1754, 1647), (1753, 1752, 1645, 1646), (1751, 1750, 1643, 1644), (1749, 1748, 1641, 1642), (1762, 1761, 1770), (1760, 1759, 1768, 1769), (1758, 1757, 1766, 1767), (1756, 1755, 1764, 1765), (1761, 1760, 1769, 1770), (1759, 1758, 1767, 1768), (1757, 1756, 1765, 1766), (1755, 1763, 1764), (1770, 1769, 1776, 1777), (1768, 1767, 1774, 1775), (1766, 1765, 1772, 1773), (1764, 1763, 1771), (1762, 1770, 1777), (1769, 1768, 1775, 1776), (1767, 1766, 1773, 1774), (1765, 1764, 1771, 1772), (1775, 1774, 1781, 1782), (1773, 1772, 1779, 1780), (1771, 1763, 1778), (1762, 1777, 1784), (1776, 1775, 1782, 1783), (1774, 1773, 1780, 1781), (1772, 1771, 1778, 1779), (1777, 1776, 1783, 1784), (1762, 1784, 1791), (1783, 1782, 1789, 1790), (1781, 1780, 1787, 1788), (1779, 1778, 1785, 1786), (1784, 1783, 1790, 1791), (1782, 1781, 1788, 1789), (1780, 1779, 1786, 1787), (1778, 1763, 1785), (1788, 1787, 1794, 1795), (1786, 1785, 1792, 1793), (1791, 1790, 1797, 1798), (1789, 1788, 1795, 1796), (1787, 1786, 1793, 1794), (1785, 1763, 1792), (1762, 1791, 1798), (1790, 1789, 1796, 1797), (1798, 1797, 1804, 1805), (1796, 1795, 1802, 1803), (1794, 1793, 1800, 1801), (1792, 1763, 1799), (1762, 1798, 1805), (1797, 1796, 1803, 1804), (1795, 1794, 1801, 1802), (1793, 1792, 1799, 1800), (1801, 1800, 1807, 1808), (1799, 1763, 1806), (1762, 1805, 1812), (1804, 1803, 1810, 1811), (1802, 1801, 1808, 1809), (1800, 1799, 1806, 1807), (1805, 1804, 1811, 1812), (1803, 1802, 1809, 1810), (1762, 1812, 1819), (1811, 1810, 1817, 1818), (1809, 1808, 1815, 1816), (1807, 1806, 1813, 1814), (1812, 1811, 1818, 1819), (1810, 1809, 1816, 1817), (1808, 1807, 1814, 1815), (1806, 1763, 1813), (1814, 1813, 1820, 1821), (1819, 1818, 1825, 1826), (1817, 1816, 1823, 1824), (1815, 1814, 1821, 1822), (1813, 1763, 1820), (1762, 1819, 1826), (1818, 1817, 1824, 1825), (1816, 1815, 1822, 1823), (1826, 1825, 1832, 1833), (1824, 1823, 1830, 1831), (1822, 1821, 1828, 1829), (1820, 1763, 1827), (1762, 1826, 1833), (1825, 1824, 1831, 1832), (1823, 1822, 1829, 1830), (1821, 1820, 1827, 1828), (1827, 1763, 1834), (1762, 1833, 1840), (1832, 1831, 1838, 1839), (1830, 1829, 1836, 1837), (1828, 1827, 1834, 1835), (1833, 1832, 1839, 1840), (1831, 1830, 1837, 1838), (1829, 1828, 1835, 1836), (1839, 1838, 1845, 1846), (1837, 1836, 1843, 1844), (1835, 1834, 1841, 1842), (1840, 1839, 1846, 1847), (1838, 1837, 1844, 1845), (1836, 1835, 1842, 1843), (1834, 1763, 1841), (1762, 1840, 1847), (1847, 1846, 1853, 1854), (1845, 1844, 1851, 1852), (1843, 1842, 1849, 1850), (1841, 1763, 1848), (1762, 1847, 1854), (1846, 1845, 1852, 1853), (1844, 1843, 1850, 1851), (1842, 1841, 1848, 1849), (1852, 1851, 1858, 1859), (1850, 1849, 1856, 1857), (1848, 1763, 1855), (1762, 1854, 1861), (1853, 1852, 1859, 1860), (1851, 1850, 1857, 1858), (1849, 1848, 1855, 1856), (1854, 1853, 1860, 1861), (1762, 1861, 1868), (1860, 1859, 1866, 1867), (1858, 1857, 1864, 1865), (1856, 1855, 1862, 1863), (1861, 1860, 1867, 1868), (1859, 1858, 1865, 1866), (1857, 1856, 1863, 1864), (1855, 1763, 1862), (1865, 1864, 1757, 1758), (1863, 1862, 1755, 1756), (1868, 1867, 1760, 1761), (1866, 1865, 1758, 1759), (1864, 1863, 1756, 1757), (1862, 1763, 1755), (1762, 1868, 1761), (1867, 1866, 1759, 1760)])
me_plane.polygons.foreach_set('material_index', [1, 1, 1, 1, 1, 1, 1, 1, 1, 1, 1, 1, 1, 1, 1, 1, 1, 1, 1, 1, 1, 1, 1, 1, 1, 1, 1, 1, 1, 1, 1, 1, 1, 1, 1, 1, 1, 1, 1, 1, 1, 1, 1, 1, 1, 1, 1, 1, 1, 1, 1, 1, 1, 1, 1, 1, 1, 1, 1, 1, 1, 1, 1, 1, 1, 1, 1, 1, 1, 1, 1, 1, 1, 1, 1, 1, 1, 1, 1, 1, 1, 1, 1, 1, 1, 1, 1, 1, 1, 1, 1, 1, 1, 1, 1, 1, 1, 1, 1, 1, 1, 1, 1, 1, 1, 1, 1, 1, 1, 1, 1, 1, 1, 1, 1, 1, 1, 1, 2, 2, 2, 2, 2, 2, 2, 2, 2, 2, 2, 2, 2, 2, 2, 2, 2, 2, 2, 2, 2, 2, 2, 2, 1, 1, 1, 1, 1, 1, 1, 1, 1, 1, 1, 1, 1, 1, 1, 1, 1, 1, 1, 1, 1, 1, 1, 1, 1, 1, 1, 1, 1, 1, 1, 1, 1, 1, 1, 1, 1, 1, 1, 1, 1, 1, 1, 1, 1, 1, 1, 1, 1, 2, 2, 2, 2, 2, 2, 2, 2, 2, 2, 2, 1, 1, 1, 1, 1, 1, 1, 1, 1, 1, 1, 1, 1, 0, 1, 0, 1, 1, 1, 0, 1, 0, 0, 1, 1, 0, 0, 0, 0, 0, 0, 0, 0, 1, 0, 0, 1, 0, 1, 1, 0, 0, 0, 3, 3, 2, 0, 0, 0, 0, 0, 3, 3, 3, 3, 3, 3, 3, 3, 3, 3, 3, 3, 3, 3, 3, 3, 3, 0, 3, 3, 2, 2, 2, 2, 2, 2, 2, 0, 0, 0, 0, 0, 0, 0, 0, 0, 0, 0, 0, 0, 0, 0, 0, 0, 0, 0, 0, 0, 0, 0, 0, 0, 0, 0, 0, 0, 0, 0, 0, 0, 0, 0, 0, 0, 0, 0, 0, 0, 0, 0, 0, 0, 0, 0, 0, 0, 0, 0, 0, 0, 0, 0, 0, 0, 0, 0, 0, 0, 0, 0, 0, 0, 0, 1, 1, 0, 0, 0, 0, 0, 0, 0, 0, 0, 0, 0, 0, 0, 0, 0, 0, 0, 0, 0, 0, 0, 0, 0, 0, 0, 0, 0, 0, 0, 0, 0, 0, 0, 0, 0, 0, 0, 0, 0, 0, 1, 1, 1, 1, 1, 1, 1, 1, 0, 0, 0, 0, 0, 0, 0, 0, 0, 0, 0, 0, 0, 0, 0, 0, 0, 1, 0, 1, 0, 0, 1, 0, 0, 0, 0, 0, 0, 0, 0, 0, 0, 0, 0, 0, 0, 1, 1, 1, 1, 0, 0, 1, 0, 1, 0, 1, 0, 1, 0, 1, 0, 1, 0, 0, 1, 0, 1, 1, 0, 1, 0, 0, 1, 0, 0, 0, 0, 0, 1, 1, 1, 1, 0, 0, 1, 0, 0, 0, 0, 0, 0, 0, 1, 0, 0, 1, 1, 0, 0, 1, 1, 1, 1, 0, 1, 1, 0, 1, 1, 1, 1, 1, 1, 1, 1, 1, 1, 1, 1, 1, 1, 1, 1, 1, 1, 1, 1, 1, 1, 1, 1, 1, 1, 1, 1, 1, 1, 1, 1, 1, 1, 1, 1, 1, 0, 0, 0, 1, 1, 1, 0, 0, 1, 1, 0, 0, 0, 0, 0, 1, 0, 0, 1, 1, 1, 1, 4, 4, 4, 4, 1, 1, 1, 1, 1, 1, 4, 4, 4, 4, 4, 4, 4, 4, 4, 4, 4, 4, 4, 4, 4, 4, 4, 4, 4, 4, 4, 4, 4, 4, 4, 4, 4, 4, 4, 4, 4, 4, 4, 4, 4, 4, 4, 4, 4, 4, 4, 4, 4, 4, 4, 4, 4, 1, 1, 1, 1, 1, 1, 1, 1, 1, 5, 5, 5, 5, 1, 1, 1, 1, 1, 5, 5, 5, 1, 1, 0, 0, 1, 1, 0, 0, 1, 1, 0, 1, 0, 0, 1, 1, 0, 1, 1, 1, 1, 1, 1, 1, 1, 1, 0, 1, 1, 1, 1, 1, 1, 1, 1, 1, 1, 1, 1, 1, 0, 0, 1, 1, 1, 1, 0, 1, 1, 1, 1, 1, 1, 1, 1, 1, 1, 0, 0, 0, 0, 0, 0, 0, 1, 0, 0, 0, 1, 1, 1, 1, 1, 1, 1, 1, 1, 1, 1, 1, 1, 1, 1, 1, 1, 1, 1, 1, 1, 1, 1, 1, 1, 1, 1, 1, 1, 1, 1, 1, 1, 1, 1, 1, 1, 1, 1, 1, 1, 1, 1, 1, 1, 1, 1, 1, 1, 1, 1, 1, 1, 1, 1, 1, 1, 1, 1, 1, 1, 1, 1, 1, 1, 1, 1, 1, 1, 1, 1, 1, 1, 1, 1, 1, 1, 1, 1, 1, 1, 1, 1, 1, 1, 1, 1, 1, 1, 1, 1, 1, 1, 1, 1, 1, 5, 5, 5, 5, 5, 5, 5, 5, 5, 5, 5, 5, 1, 1, 1, 1, 1, 1, 1, 1, 1, 1, 5, 5, 5, 5, 5, 5, 5, 5, 5, 5, 5, 5, 5, 5, 5, 5, 5, 5, 5, 5, 1, 1, 1, 1, 1, 1, 1, 1, 1, 5, 5, 5, 5, 5, 5, 5, 5, 5, 5, 5, 5, 5, 1, 5, 5, 5, 1, 1, 5, 5, 1, 5, 5, 1, 1, 1, 1, 1, 5, 5, 5, 1, 1, 5, 5, 1, 5, 5, 1, 1, 1, 1, 1, 5, 5, 5, 1, 1, 5, 5, 1, 5, 5, 1, 1, 1, 1, 1, 5, 5, 5, 1, 1, 5, 5, 1, 5, 5, 1, 1, 1, 1, 1, 1, 1, 1, 1, 1, 1, 1, 1, 1, 1, 1, 1, 1, 1, 1, 1, 4, 1, 1, 1, 1, 1, 1, 1, 1, 1, 1, 1, 1, 1, 1, 1, 1, 1, 1, 1, 1, 1, 1, 1, 1, 1, 1, 1, 1, 1, 1, 1, 1, 1, 1, 1, 1, 1, 1, 1, 1, 1, 1, 1, 1, 1, 1, 1, 1, 1, 1, 1, 1, 1, 1, 1, 1, 1, 1, 1, 1, 4, 4, 4, 4, 4, 4, 4, 4, 4, 4, 4, 4, 4, 4, 1, 4, 4, 4, 4, 4, 4, 4, 4, 4, 4, 4, 4, 4, 4, 1, 1, 1, 1, 1, 5, 5, 5, 5, 5, 5, 1, 1, 1, 1, 1, 1, 1, 1, 1, 1, 1, 1, 1, 1, 1, 1, 1, 1, 1, 1, 1, 1, 1, 1, 1, 1, 1, 1, 1, 1, 1, 1, 1, 1, 1, 1, 1, 1, 1, 1, 1, 1, 1, 1, 1, 1, 1, 1, 1, 1, 1, 1, 1, 1, 1, 1, 1, 1, 1, 1, 1, 1, 1, 1, 1, 1, 1, 1, 1, 1, 1, 1, 1, 1, 0, 0, 0, 0, 0, 0, 0, 0, 1, 5, 5, 5, 5, 5, 5, 5, 5, 5, 5, 5, 5, 5, 5, 1, 1, 1, 1, 1, 1, 1, 1, 1, 4, 4, 4, 4, 1, 1, 1, 1, 4, 4, 4, 4, 4, 4, 4, 4, 4, 4, 4, 4, 4, 4, 4, 4, 4, 4, 4, 4, 4, 4, 4, 4, 4, 4, 4, 4, 4, 4, 4, 4, 4, 4, 4, 4, 4, 4, 4, 4, 4, 4, 4, 4, 4, 4, 4, 1, 1, 1, 5, 5, 5, 5, 1, 1, 1, 1, 1, 5, 5, 5, 1, 1, 1, 1, 1, 1, 1, 1, 1, 1, 1, 1, 1, 1, 1, 1, 1, 1, 1, 1, 1, 1, 1, 1, 1, 1, 1, 1, 1, 1, 1, 1, 1, 1, 1, 1, 1, 1, 1, 1, 1, 1, 1, 1, 1, 1, 1, 1, 1, 1, 1, 1, 1, 1, 1, 1, 1, 1, 1, 1, 1, 1, 1, 1, 1, 1, 1, 1, 1, 1, 1, 1, 1, 1, 1, 1, 1, 1, 1, 1, 5, 5, 5, 5, 5, 5, 5, 5, 5, 5, 5, 5, 1, 1, 1, 1, 1, 1, 1, 1, 1, 1, 5, 5, 5, 5, 5, 5, 5, 5, 5, 5, 5, 5, 5, 5, 5, 5, 5, 5, 5, 5, 1, 1, 1, 1, 1, 1, 1, 1, 1, 5, 5, 5, 5, 5, 5, 5, 5, 5, 5, 5, 5, 5, 1, 5, 5, 5, 1, 1, 5, 5, 1, 5, 5, 1, 1, 1, 1, 1, 5, 5, 5, 1, 1, 5, 5, 1, 5, 5, 1, 1, 1, 1, 1, 5, 5, 5, 1, 1, 5, 5, 1, 5, 5, 1, 1, 1, 1, 1, 5, 5, 5, 1, 1, 5, 5, 1, 5, 5, 1, 1, 1, 1, 1, 1, 1, 1, 1, 1, 1, 1, 1, 1, 1, 1, 1, 1, 1, 1, 1, 4, 1, 1, 1, 1, 1, 1, 1, 1, 1, 1, 1, 1, 1, 1, 1, 1, 1, 1, 1, 1, 1, 1, 1, 1, 1, 1, 1, 1, 1, 1, 1, 1, 1, 1, 1, 1, 1, 1, 1, 1, 1, 1, 1, 1, 1, 1, 1, 1, 1, 1, 1, 1, 1, 1, 1, 1, 1, 1, 1, 1, 4, 4, 4, 4, 4, 4, 4, 4, 4, 4, 4, 4, 4, 4, 1, 4, 4, 4, 4, 4, 4, 4, 4, 4, 4, 4, 4, 4, 4, 1, 1, 1, 1, 1, 5, 5, 5, 5, 5, 5, 1, 1, 1, 1, 1, 1, 1, 1, 1, 1, 1, 1, 1, 1, 1, 1, 1, 1, 1, 1, 1, 1, 1, 1, 1, 1, 1, 1, 1, 1, 1, 1, 1, 1, 1, 1, 1, 1, 1, 1, 1, 1, 1, 5, 5, 5, 5, 5, 5, 5, 5, 5, 5, 5, 5, 5, 5, 7, 6, 6, 6, 8, 6, 6, 6, 6, 6, 8, 6, 6, 6, 7, 6, 6, 6, 6, 7, 6, 6, 6, 8, 6, 7, 6, 6, 6, 8, 6, 6, 6, 6, 6, 8, 6, 6, 6, 7, 6, 8, 6, 6, 6, 7, 6, 6, 6, 6, 6, 7, 6, 6, 6, 8, 7, 6, 6, 6, 8, 6, 6, 6, 6, 6, 6, 8, 6, 6, 6, 7, 8, 6, 6, 6, 7, 6, 6, 6, 6, 6, 7, 6, 6, 6, 8, 6, 6, 6, 6, 8, 6, 6, 6, 7, 6, 6, 8, 6, 6, 6, 7, 6, 6, 6, 6, 7, 6, 6, 6, 8, 6, 7, 6, 6, 6, 8, 6, 6, 6, 6, 6, 8, 6, 6, 6, 7, 9, 9, 9, 9, 9, 9, 9, 9, 9, 9, 9, 9, 9, 9, 9, 9, 9, 9, 9, 9, 9, 9, 9, 9, 9, 9, 9, 9, 9, 9, 9, 9, 9, 9, 9, 9, 9, 9, 9, 9, 9, 9, 9, 9, 9, 9, 9, 9, 9, 9, 9, 9, 9, 9, 9, 9, 9, 9, 9, 9, 9, 9, 9, 9, 9, 9, 9, 9, 9, 9, 9, 9, 9, 9, 9, 9, 9, 9, 9, 9, 9, 9, 9, 9, 9, 9, 9, 9, 9, 9, 9, 9, 9, 9, 9, 9, 9, 9, 9, 9, 9, 9, 9, 9, 9, 9, 9, 9, 9, 9, 9, 9, 9, 9, 9, 9, 9, 9, 9, 9, 9, 9, 9, 9, 9, 9, 9, 9])
me_plane.materials.append(mat_primaryfur)
me_plane.materials.append(mat_secundaryfur)
me_plane.materials.append(mat_nose)
me_plane.materials.append(mat_innerear)
me_plane.materials.append(mat_claws)
me_plane.materials.append(mat_paws)
me_plane.materials.append(mat_eyewhite)
me_plane.materials.append(mat_eyeblack)
me_plane.materials.append(mat_eyecolor)
me_plane.materials.append(mat_transparent)
me_plane.use_remesh_preserve_volume = False
me_plane.use_remesh_preserve_attributes = False
me_plane.use_mirror_vertex_groups = False
me_plane.update()

# ---- objects
ob_husky = bpy.data.objects.new('Husky', me_plane)

# ---- transforms, parenting, visibility, modifiers, constraints
ob_husky.location = (0.0, 0.0, 0.0)
ob_husky.rotation_euler = (-1.571, -2.22e-16, 2.22e-16)
ob_husky.scale = (0.1663, 0.1663, 0.1663)
ob_husky.lineart.crease_threshold = 0.0
_m = ob_husky.modifiers.new('Mirror', 'MIRROR')
_m.use_clip = True

# ---- collection membership
col_collection_1.objects.link(ob_husky)

# ---- scene / render settings (as saved in the file)
scene.frame_start = 1; scene.frame_end = 250; scene.frame_set(1)
scene.render.engine = 'BLENDER_EEVEE_NEXT'
scene.render.resolution_percentage = 50
scene.render.dither_intensity = 0.0
scene.cycles.use_denoising = False
scene.cycles.samples = 128
scene.cycles.sampling_pattern = 'TABULATED_SOBOL'
scene.cycles.use_adaptive_sampling = False
scene.cycles.use_light_tree = False
scene.cycles.blur_glossy = 0.0
scene.cycles.sample_clamp_indirect = 0.0
scene.view_settings.view_transform = 'Standard'
bpy.context.view_layer.update()

# ---- added for rendering (the .blend has no active camera and no usable light): camera, sun
cam_auto = bpy.data.cameras.new('AutoCamera')
cam_auto.lens = 50.0
cam_auto.sensor_width = 36.0
cam_auto.clip_end = 1000.0
ob_auto_camera = bpy.data.objects.new('AutoCamera', cam_auto)
scene.collection.objects.link(ob_auto_camera)
ob_auto_camera.location = (4.74115, -5.0471, 3.48509)
ob_auto_camera.rotation_euler = (1.09748, -7.21219e-08, 0.694738)
scene.camera = ob_auto_camera
light_auto_sun = bpy.data.lights.new('AutoSun', 'SUN')
light_auto_sun.energy = 3.0
light_auto_sun.angle = 0.0523599
ob_auto_sun = bpy.data.objects.new('AutoSun', light_auto_sun)
scene.collection.objects.link(ob_auto_sun)
ob_auto_sun.rotation_euler = (0.872665, 0.174533, 0.523599)
bpy.context.view_layer.update()
